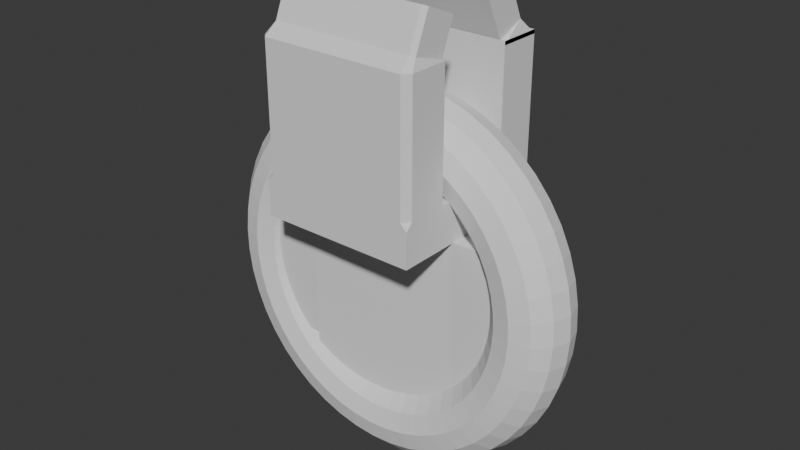 # Source: blend.blend  (saved by Blender 4.5.90; exported with 4.5.12 LTS)
import bpy
from mathutils import Matrix  # noqa: F401  (used for matrix-valued properties, if any)

bpy.ops.wm.read_factory_settings(use_empty=True)
scene = bpy.context.scene
scene.name = 'Scene'

# ---- collections
col_collection = bpy.data.collections.new('Collection'); scene.collection.children.link(col_collection)

# ---- world
world_world = bpy.data.worlds.new('World'); scene.world = world_world
world_world.use_nodes = True; world_world.node_tree.nodes.clear()
_N = world_world.node_tree.nodes; _L = world_world.node_tree.links
n0 = _N.new('ShaderNodeOutputWorld'); n0.name = 'World Output'; n0.location = (200, 100)
n1 = _N.new('ShaderNodeBackground'); n1.name = 'Background'; n1.location = (-200, 100)
n1.inputs[0].default_value = (0.05088, 0.05088, 0.05088, 1.0)
_L.new(n1.outputs[0], n0.inputs[0])
n0.is_active_output = True
world_world.color = (0.05088, 0.05088, 0.05088)
world_world.sun_shadow_jitter_overblur = 0.0

# ---- meshes
me_001 = bpy.data.meshes.new('Тор.001')
me_001.from_pydata([(1.25, 8.975e-11, 2.475e-09), (1.217, 0.005382, 0.1249), (1.125, 0.009322, 0.2163), (1.0, 0.01076, 0.2498), (0.875, 0.009322, 0.2163), (0.7835, 0.005382, 0.1249), (0.75, 8.975e-11, 2.475e-09), (0.7835, -0.005382, -0.1249), (0.875, -0.009322, -0.2163), (1.0, -0.01076, -0.2498), (1.125, -0.009322, -0.2163), (1.217, -0.005382, -0.1249), (1.239, 0.163, -0.007025), (1.206, 0.164, 0.118), (1.115, 0.156, 0.21), (0.9914, 0.1412, 0.2441), (0.8675, 0.1234, 0.2114), (0.7768, 0.1076, 0.1205), (0.7436, 0.0978, -0.004215), (0.7768, 0.09679, -0.1293), (0.8675, 0.1048, -0.2212), (0.9914, 0.1196, -0.2554), (1.115, 0.1374, -0.2226), (1.206, 0.1533, -0.1317), (1.207, 0.3232, -0.01393), (1.175, 0.3199, 0.1113), (1.087, 0.3002, 0.2038), (0.9659, 0.2693, 0.2386), (0.8452, 0.2356, 0.2066), (0.7568, 0.208, 0.1162), (0.7244, 0.1939, -0.008358), (0.7568, 0.1972, -0.1336), (0.8452, 0.2169, -0.2261), (0.9659, 0.2478, -0.2609), (1.087, 0.2816, -0.2288), (1.175, 0.3092, -0.1384), (1.155, 0.4779, -0.0206), (1.124, 0.4705, 0.1048), (1.039, 0.4394, 0.1978), (0.9239, 0.3931, 0.2333), (0.8084, 0.3439, 0.2019), (0.7239, 0.3049, 0.112), (0.6929, 0.2867, -0.01236), (0.7239, 0.2942, -0.1378), (0.8084, 0.3252, -0.2307), (0.9239, 0.3716, -0.2662), (1.039, 0.4208, -0.2348), (1.124, 0.4597, -0.1449), (1.083, 0.6244, -0.02691), (1.054, 0.6131, 0.09869), (0.9743, 0.5713, 0.1921), (0.866, 0.5103, 0.2282), (0.7578, 0.4464, 0.1975), (0.6785, 0.3968, 0.108), (0.6495, 0.3747, -0.01615), (0.6785, 0.386, -0.1418), (0.7578, 0.4278, -0.2351), (0.866, 0.4888, -0.2713), (0.9743, 0.5527, -0.2405), (1.054, 0.6023, -0.1511), (0.9917, 0.7602, -0.03277), (0.9651, 0.7453, 0.093), (0.8925, 0.6935, 0.1868), (0.7934, 0.619, 0.2236), (0.6942, 0.5415, 0.1934), (0.6216, 0.4819, 0.1043), (0.595, 0.4561, -0.01966), (0.6216, 0.4711, -0.1454), (0.6942, 0.5228, -0.2392), (0.7934, 0.5974, -0.276), (0.8925, 0.6749, -0.2458), (0.9651, 0.7345, -0.1568), (0.8839, 0.8831, -0.03806), (0.8602, 0.8648, 0.08785), (0.7955, 0.8041, 0.1821), (0.7071, 0.7172, 0.2193), (0.6187, 0.6275, 0.1897), (0.554, 0.5589, 0.101), (0.5303, 0.5298, -0.02284), (0.554, 0.5481, -0.1487), (0.6187, 0.6088, -0.2429), (0.7071, 0.6957, -0.2802), (0.7955, 0.7854, -0.2506), (0.8602, 0.854, -0.1619), (0.761, 0.9908, -0.0427), (0.7406, 0.9696, 0.08333), (0.6849, 0.901, 0.1779), (0.6088, 0.8034, 0.2156), (0.5327, 0.7029, 0.1864), (0.477, 0.6264, 0.09812), (0.4566, 0.5945, -0.02562), (0.477, 0.6156, -0.1516), (0.5327, 0.6842, -0.2462), (0.6088, 0.7819, -0.2839), (0.6849, 0.8824, -0.2547), (0.7406, 0.9588, -0.1664), (0.625, 1.082, -0.04661), (0.6083, 1.058, 0.07952), (0.5625, 0.9827, 0.1744), (0.5, 0.876, 0.2125), (0.4375, 0.7664, 0.1837), (0.3917, 0.6833, 0.09567), (0.375, 0.6489, -0.02797), (0.3917, 0.6725, -0.1541), (0.4375, 0.7477, -0.2489), (0.5, 0.8545, -0.2871), (0.5625, 0.9641, -0.2583), (0.6083, 1.047, -0.1702), (0.4784, 1.154, -0.04973), (0.4655, 1.128, 0.07649), (0.4305, 1.048, 0.1716), (0.3827, 0.9338, 0.21), (0.3348, 0.817, 0.1815), (0.2998, 0.7286, 0.09372), (0.287, 0.6923, -0.02984), (0.2998, 0.7178, -0.1561), (0.3348, 0.7983, -0.2511), (0.3827, 0.9123, -0.2895), (0.4305, 1.029, -0.2611), (0.4655, 1.117, -0.1733), (0.3235, 1.206, -0.05199), (0.3149, 1.179, 0.07429), (0.2912, 1.095, 0.1695), (0.2588, 0.9758, 0.2082), (0.2265, 0.8537, 0.1799), (0.2028, 0.7615, 0.0923), (0.1941, 0.7238, -0.03119), (0.2028, 0.7507, -0.1575), (0.2265, 0.8351, -0.2527), (0.2588, 0.9543, -0.2914), (0.2912, 1.076, -0.2631), (0.3149, 1.169, -0.1755), (0.1632, 1.238, -0.05336), (0.1588, 1.21, 0.07295), (0.1468, 1.124, 0.1683), (0.1305, 1.001, 0.2071), (0.1142, 0.876, 0.179), (0.1023, 0.7815, 0.09144), (0.09789, 0.7429, -0.03202), (0.1023, 0.7707, -0.1583), (0.1142, 0.8574, -0.2537), (0.1305, 0.9798, -0.2925), (0.1468, 1.105, -0.2643), (0.1588, 1.2, -0.1768), (9.437e-08, 1.249, -0.05382), (9.184e-08, 1.221, 0.0725), (8.494e-08, 1.133, 0.1679), (7.55e-08, 1.01, 0.2067), (6.606e-08, 0.8835, 0.1786), (5.915e-08, 0.7881, 0.09115), (5.662e-08, 0.7493, -0.03229), (5.915e-08, 0.7774, -0.1586), (6.606e-08, 0.8649, -0.254), (7.55e-08, 0.9883, -0.2928), (8.494e-08, 1.115, -0.2647), (9.184e-08, 1.21, -0.1773), (-0.1632, 1.238, -0.05336), (-0.1588, 1.21, 0.07295), (-0.1468, 1.124, 0.1683), (-0.1305, 1.001, 0.2071), (-0.1142, 0.876, 0.179), (-0.1023, 0.7815, 0.09144), (-0.09789, 0.7429, -0.03202), (-0.1023, 0.7707, -0.1583), (-0.1142, 0.8574, -0.2537), (-0.1305, 0.9798, -0.2925), (-0.1468, 1.105, -0.2643), (-0.1588, 1.2, -0.1768), (-0.3235, 1.206, -0.05199), (-0.3149, 1.179, 0.07429), (-0.2912, 1.095, 0.1695), (-0.2588, 0.9758, 0.2082), (-0.2265, 0.8537, 0.1799), (-0.2028, 0.7615, 0.0923), (-0.1941, 0.7238, -0.03119), (-0.2028, 0.7507, -0.1575), (-0.2265, 0.8351, -0.2527), (-0.2588, 0.9543, -0.2914), (-0.2912, 1.076, -0.2631), (-0.3149, 1.169, -0.1755), (-0.4784, 1.154, -0.04973), (-0.4655, 1.128, 0.07649), (-0.4305, 1.048, 0.1716), (-0.3827, 0.9338, 0.21), (-0.3348, 0.817, 0.1815), (-0.2998, 0.7286, 0.09372), (-0.287, 0.6923, -0.02984), (-0.2998, 0.7178, -0.1561), (-0.3348, 0.7983, -0.2511), (-0.3827, 0.9123, -0.2895), (-0.4305, 1.029, -0.2611), (-0.4655, 1.117, -0.1733), (-0.625, 1.082, -0.04661), (-0.6083, 1.058, 0.07952), (-0.5625, 0.9827, 0.1744), (-0.5, 0.876, 0.2125), (-0.4375, 0.7664, 0.1837), (-0.3917, 0.6833, 0.09567), (-0.375, 0.6489, -0.02797), (-0.3917, 0.6725, -0.1541), (-0.4375, 0.7477, -0.2489), (-0.5, 0.8545, -0.2871), (-0.5625, 0.9641, -0.2583), (-0.6083, 1.047, -0.1702), (-0.761, 0.9908, -0.0427), (-0.7406, 0.9696, 0.08333), (-0.6849, 0.901, 0.1779), (-0.6088, 0.8034, 0.2156), (-0.5327, 0.7029, 0.1864), (-0.477, 0.6264, 0.09812), (-0.4566, 0.5945, -0.02562), (-0.477, 0.6156, -0.1516), (-0.5327, 0.6842, -0.2462), (-0.6088, 0.7819, -0.2839), (-0.6849, 0.8824, -0.2547), (-0.7406, 0.9588, -0.1664), (-0.8839, 0.8831, -0.03806), (-0.8602, 0.8648, 0.08785), (-0.7955, 0.8041, 0.1821), (-0.7071, 0.7172, 0.2193), (-0.6187, 0.6275, 0.1897), (-0.554, 0.5589, 0.101), (-0.5303, 0.5298, -0.02284), (-0.554, 0.5481, -0.1487), (-0.6187, 0.6088, -0.2429), (-0.7071, 0.6957, -0.2802), (-0.7955, 0.7854, -0.2506), (-0.8602, 0.854, -0.1619), (-0.9917, 0.7602, -0.03277), (-0.9651, 0.7453, 0.093), (-0.8925, 0.6935, 0.1868), (-0.7934, 0.619, 0.2236), (-0.6942, 0.5415, 0.1934), (-0.6216, 0.4819, 0.1043), (-0.595, 0.4561, -0.01966), (-0.6216, 0.4711, -0.1454), (-0.6942, 0.5228, -0.2392), (-0.7934, 0.5974, -0.276), (-0.8925, 0.6749, -0.2458), (-0.9651, 0.7345, -0.1568), (-1.083, 0.6244, -0.02691), (-1.054, 0.6131, 0.09869), (-0.9743, 0.5713, 0.1921), (-0.866, 0.5103, 0.2282), (-0.7578, 0.4464, 0.1975), (-0.6785, 0.3968, 0.108), (-0.6495, 0.3747, -0.01615), (-0.6785, 0.386, -0.1418), (-0.7578, 0.4278, -0.2351), (-0.866, 0.4888, -0.2713), (-0.9743, 0.5527, -0.2405), (-1.054, 0.6023, -0.1511), (-1.155, 0.4779, -0.0206), (-1.124, 0.4705, 0.1048), (-1.039, 0.4394, 0.1978), (-0.9239, 0.3931, 0.2333), (-0.8084, 0.3439, 0.2019), (-0.7239, 0.3049, 0.112), (-0.6929, 0.2867, -0.01236), (-0.7239, 0.2942, -0.1378), (-0.8084, 0.3252, -0.2307), (-0.9239, 0.3716, -0.2662), (-1.039, 0.4208, -0.2348), (-1.124, 0.4597, -0.1449), (-1.207, 0.3232, -0.01393), (-1.175, 0.3199, 0.1113), (-1.087, 0.3002, 0.2038), (-0.9659, 0.2693, 0.2386), (-0.8452, 0.2356, 0.2066), (-0.7568, 0.208, 0.1162), (-0.7244, 0.1939, -0.008358), (-0.7568, 0.1972, -0.1336), (-0.8452, 0.2169, -0.2261), (-0.9659, 0.2478, -0.2609), (-1.087, 0.2816, -0.2288), (-1.175, 0.3092, -0.1384), (-1.239, 0.163, -0.007025), (-1.206, 0.164, 0.118), (-1.115, 0.156, 0.21), (-0.9914, 0.1412, 0.2441), (-0.8675, 0.1234, 0.2114), (-0.7768, 0.1076, 0.1205), (-0.7436, 0.0978, -0.004215), (-0.7768, 0.09679, -0.1293), (-0.8675, 0.1048, -0.2212), (-0.9914, 0.1196, -0.2554), (-1.115, 0.1374, -0.2226), (-1.206, 0.1533, -0.1317), (-1.25, 1.093e-07, -2.231e-09), (-1.217, 0.005382, 0.1249), (-1.125, 0.009323, 0.2163), (-1.0, 0.01076, 0.2498), (-0.875, 0.009323, 0.2163), (-0.7835, 0.005382, 0.1249), (-0.75, 6.56e-08, -3.485e-10), (-0.7835, -0.005382, -0.1249), (-0.875, -0.009322, -0.2163), (-1.0, -0.01076, -0.2498), (-1.125, -0.009322, -0.2163), (-1.217, -0.005382, -0.1249), (-1.239, -0.163, 0.007025), (-1.206, -0.1533, 0.1317), (-1.115, -0.1374, 0.2226), (-0.9914, -0.1196, 0.2554), (-0.8675, -0.1048, 0.2212), (-0.7768, -0.09679, 0.1293), (-0.7436, -0.0978, 0.004215), (-0.7768, -0.1076, -0.1205), (-0.8675, -0.1234, -0.2114), (-0.9914, -0.1412, -0.2441), (-1.115, -0.156, -0.21), (-1.206, -0.164, -0.118), (-1.207, -0.3232, 0.01393), (-1.175, -0.3092, 0.1384), (-1.087, -0.2816, 0.2288), (-0.9659, -0.2478, 0.2609), (-0.8452, -0.2169, 0.2261), (-0.7568, -0.1972, 0.1336), (-0.7244, -0.1939, 0.008358), (-0.7568, -0.208, -0.1162), (-0.8452, -0.2356, -0.2066), (-0.9659, -0.2693, -0.2386), (-1.087, -0.3002, -0.2038), (-1.175, -0.3199, -0.1113), (-1.155, -0.4779, 0.0206), (-1.124, -0.4597, 0.1449), (-1.039, -0.4208, 0.2348), (-0.9239, -0.3716, 0.2662), (-0.8084, -0.3252, 0.2307), (-0.7239, -0.2942, 0.1378), (-0.6929, -0.2867, 0.01236), (-0.7239, -0.3049, -0.112), (-0.8084, -0.3439, -0.2019), (-0.9239, -0.3931, -0.2333), (-1.039, -0.4394, -0.1978), (-1.124, -0.4705, -0.1048), (-1.083, -0.6244, 0.02691), (-1.054, -0.6023, 0.1511), (-0.9743, -0.5527, 0.2405), (-0.866, -0.4888, 0.2713), (-0.7578, -0.4278, 0.2351), (-0.6785, -0.386, 0.1418), (-0.6495, -0.3747, 0.01615), (-0.6785, -0.3968, -0.108), (-0.7578, -0.4464, -0.1975), (-0.866, -0.5103, -0.2282), (-0.9743, -0.5713, -0.1921), (-1.054, -0.6131, -0.09869), (-0.9917, -0.7602, 0.03277), (-0.9651, -0.7345, 0.1568), (-0.8925, -0.6749, 0.2458), (-0.7934, -0.5974, 0.276), (-0.6942, -0.5228, 0.2392), (-0.6216, -0.4711, 0.1454), (-0.595, -0.4561, 0.01966), (-0.6216, -0.4819, -0.1043), (-0.6942, -0.5415, -0.1934), (-0.7934, -0.619, -0.2236), (-0.8925, -0.6935, -0.1868), (-0.9651, -0.7453, -0.093), (-0.8839, -0.8831, 0.03806), (-0.8602, -0.854, 0.1619), (-0.7955, -0.7854, 0.2506), (-0.7071, -0.6957, 0.2802), (-0.6187, -0.6088, 0.2429), (-0.554, -0.5481, 0.1487), (-0.5303, -0.5298, 0.02284), (-0.554, -0.5589, -0.101), (-0.6187, -0.6275, -0.1897), (-0.7071, -0.7172, -0.2193), (-0.7955, -0.8041, -0.1821), (-0.8602, -0.8648, -0.08785), (-0.761, -0.9908, 0.0427), (-0.7406, -0.9588, 0.1664), (-0.6849, -0.8824, 0.2547), (-0.6088, -0.7819, 0.2839), (-0.5327, -0.6842, 0.2462), (-0.477, -0.6156, 0.1516), (-0.4566, -0.5945, 0.02562), (-0.477, -0.6264, -0.09812), (-0.5327, -0.7029, -0.1864), (-0.6088, -0.8034, -0.2156), (-0.6849, -0.901, -0.1779), (-0.7406, -0.9696, -0.08333), (-0.625, -1.082, 0.04661), (-0.6083, -1.047, 0.1702), (-0.5625, -0.9641, 0.2583), (-0.5, -0.8545, 0.2871), (-0.4375, -0.7477, 0.2489), (-0.3917, -0.6725, 0.1541), (-0.375, -0.6489, 0.02797), (-0.3917, -0.6833, -0.09567), (-0.4375, -0.7664, -0.1837), (-0.5, -0.876, -0.2125), (-0.5625, -0.9827, -0.1744), (-0.6083, -1.058, -0.07952), (-0.4784, -1.154, 0.04973), (-0.4655, -1.117, 0.1733), (-0.4305, -1.029, 0.2611), (-0.3827, -0.9123, 0.2895), (-0.3348, -0.7983, 0.2511), (-0.2998, -0.7178, 0.1561), (-0.287, -0.6923, 0.02984), (-0.2998, -0.7286, -0.09372), (-0.3348, -0.817, -0.1815), (-0.3827, -0.9338, -0.21), (-0.4305, -1.048, -0.1716), (-0.4655, -1.128, -0.07649), (-0.3235, -1.206, 0.05199), (-0.3149, -1.169, 0.1755), (-0.2912, -1.076, 0.2631), (-0.2588, -0.9543, 0.2914), (-0.2265, -0.8351, 0.2527), (-0.2028, -0.7507, 0.1575), (-0.1941, -0.7238, 0.03119), (-0.2028, -0.7615, -0.0923), (-0.2265, -0.8537, -0.1799), (-0.2588, -0.9758, -0.2082), (-0.2912, -1.095, -0.1695), (-0.3149, -1.179, -0.07429), (-0.1632, -1.238, 0.05336), (-0.1588, -1.2, 0.1768), (-0.1468, -1.105, 0.2643), (-0.1305, -0.9798, 0.2925), (-0.1142, -0.8574, 0.2537), (-0.1023, -0.7707, 0.1583), (-0.0979, -0.7429, 0.03202), (-0.1023, -0.7815, -0.09144), (-0.1142, -0.876, -0.179), (-0.1305, -1.001, -0.2071), (-0.1468, -1.124, -0.1683), (-0.1588, -1.21, -0.07295), (9.437e-08, -1.249, 0.05382), (9.184e-08, -1.21, 0.1773), (8.494e-08, -1.115, 0.2647), (7.55e-08, -0.9883, 0.2928), (6.606e-08, -0.8649, 0.254), (5.915e-08, -0.7774, 0.1586), (5.662e-08, -0.7493, 0.03229), (5.915e-08, -0.7881, -0.09115), (6.606e-08, -0.8835, -0.1786), (7.55e-08, -1.01, -0.2067), (8.494e-08, -1.133, -0.1679), (9.184e-08, -1.221, -0.0725), (0.1632, -1.238, 0.05336), (0.1588, -1.2, 0.1768), (0.1468, -1.105, 0.2643), (0.1305, -0.9798, 0.2925), (0.1142, -0.8574, 0.2537), (0.1023, -0.7707, 0.1583), (0.09789, -0.7429, 0.03202), (0.1023, -0.7815, -0.09144), (0.1142, -0.876, -0.179), (0.1305, -1.001, -0.2071), (0.1468, -1.124, -0.1683), (0.1588, -1.21, -0.07295), (0.3235, -1.206, 0.05199), (0.3149, -1.169, 0.1755), (0.2912, -1.076, 0.2631), (0.2588, -0.9543, 0.2914), (0.2265, -0.8351, 0.2527), (0.2028, -0.7507, 0.1575), (0.1941, -0.7238, 0.03119), (0.2028, -0.7615, -0.0923), (0.2265, -0.8537, -0.1799), (0.2588, -0.9758, -0.2082), (0.2912, -1.095, -0.1695), (0.3149, -1.179, -0.07429), (0.4784, -1.154, 0.04973), (0.4655, -1.117, 0.1733), (0.4305, -1.029, 0.2611), (0.3827, -0.9123, 0.2895), (0.3348, -0.7983, 0.2511), (0.2998, -0.7178, 0.1561), (0.287, -0.6923, 0.02984), (0.2998, -0.7286, -0.09372), (0.3348, -0.817, -0.1815), (0.3827, -0.9338, -0.21), (0.4305, -1.048, -0.1716), (0.4655, -1.128, -0.07649), (0.625, -1.082, 0.04661), (0.6083, -1.047, 0.1702), (0.5625, -0.9641, 0.2583), (0.5, -0.8545, 0.2871), (0.4375, -0.7477, 0.2489), (0.3917, -0.6725, 0.1541), (0.375, -0.6489, 0.02797), (0.3917, -0.6833, -0.09567), (0.4375, -0.7664, -0.1837), (0.5, -0.876, -0.2125), (0.5625, -0.9827, -0.1744), (0.6083, -1.058, -0.07952), (0.761, -0.9908, 0.0427), (0.7406, -0.9588, 0.1664), (0.6849, -0.8824, 0.2547), (0.6088, -0.7819, 0.2839), (0.5327, -0.6842, 0.2462), (0.477, -0.6156, 0.1516), (0.4566, -0.5945, 0.02562), (0.477, -0.6264, -0.09812), (0.5327, -0.7029, -0.1864), (0.6088, -0.8034, -0.2156), (0.6849, -0.901, -0.1779), (0.7406, -0.9696, -0.08333), (0.8839, -0.8831, 0.03806), (0.8602, -0.854, 0.1619), (0.7955, -0.7854, 0.2506), (0.7071, -0.6957, 0.2802), (0.6187, -0.6088, 0.2429), (0.554, -0.5481, 0.1487), (0.5303, -0.5298, 0.02284), (0.554, -0.5589, -0.101), (0.6187, -0.6275, -0.1897), (0.7071, -0.7172, -0.2193), (0.7955, -0.8041, -0.1821), (0.8602, -0.8648, -0.08785), (0.9917, -0.7602, 0.03277), (0.9651, -0.7345, 0.1568), (0.8925, -0.6749, 0.2458), (0.7934, -0.5974, 0.276), (0.6942, -0.5228, 0.2392), (0.6216, -0.4711, 0.1454), (0.595, -0.4561, 0.01966), (0.6216, -0.4819, -0.1043), (0.6942, -0.5415, -0.1934), (0.7934, -0.619, -0.2236), (0.8925, -0.6935, -0.1868), (0.9651, -0.7453, -0.093), (1.083, -0.6244, 0.02691), (1.054, -0.6023, 0.1511), (0.9743, -0.5527, 0.2405), (0.866, -0.4888, 0.2713), (0.7578, -0.4278, 0.2351), (0.6785, -0.386, 0.1418), (0.6495, -0.3747, 0.01615), (0.6785, -0.3968, -0.108), (0.7578, -0.4464, -0.1975), (0.866, -0.5103, -0.2282), (0.9743, -0.5713, -0.1921), (1.054, -0.6131, -0.09869), (1.155, -0.4779, 0.0206), (1.124, -0.4597, 0.1449), (1.039, -0.4208, 0.2348), (0.9239, -0.3716, 0.2662), (0.8084, -0.3252, 0.2307), (0.7239, -0.2942, 0.1378), (0.6929, -0.2867, 0.01236), (0.7239, -0.3049, -0.112), (0.8084, -0.3439, -0.2019), (0.9239, -0.3931, -0.2333), (1.039, -0.4394, -0.1978), (1.124, -0.4705, -0.1048), (1.207, -0.3232, 0.01393), (1.175, -0.3092, 0.1384), (1.087, -0.2816, 0.2288), (0.9659, -0.2478, 0.2609), (0.8452, -0.2169, 0.2261), (0.7568, -0.1972, 0.1336), (0.7244, -0.1939, 0.008358), (0.7568, -0.208, -0.1162), (0.8452, -0.2356, -0.2066), (0.9659, -0.2693, -0.2386), (1.087, -0.3002, -0.2038), (1.175, -0.3199, -0.1113), (1.239, -0.163, 0.007025), (1.206, -0.1533, 0.1317), (1.115, -0.1374, 0.2226), (0.9914, -0.1196, 0.2554), (0.8675, -0.1048, 0.2212), (0.7768, -0.09679, 0.1293), (0.7436, -0.0978, 0.004215), (0.7768, -0.1076, -0.1205), (0.8675, -0.1234, -0.2114), (0.9914, -0.1412, -0.2441), (1.115, -0.156, -0.21), (1.206, -0.164, -0.118), (-0.5238, 0.438, 0.5553), (-0.5238, 0.4317, -0.5861), (-0.5238, 0.7063, -0.5876), (0.5238, 0.438, 0.5553), (0.5238, 0.4317, -0.5861), (0.5238, 0.7063, -0.5876), (0.5238, 0.7079, -0.2971), (-0.5238, 0.7078, -0.304), (0.5238, 0.7108, 0.2434), (-0.5238, 0.7108, 0.2345), (-0.5238, 1.516, -0.3084), (-0.5238, 1.514, -0.5921), (0.5238, 1.514, -0.5921), (0.5238, 1.516, -0.3015), (0.5238, 0.4338, -0.2078), (-0.5238, 0.434, -0.1711), (0.5238, 0.4357, 0.1376), (-0.5238, 0.4359, 0.1871), (-0.4882, 0.7125, 0.5538), (-0.5238, 0.7123, 0.5182), (-0.5238, 0.677, 0.554), (0.5238, 0.7123, 0.5096), (0.4796, 0.7125, 0.5538), (0.5238, 0.6683, 0.554), (0.4945, 1.524, 0.2374), (0.5238, 1.546, 0.2388), (-0.4945, 1.52, 0.2297), (-0.5238, 1.546, 0.23), (-0.4945, 1.615, 0.4525), (-0.5238, 1.547, 0.5136), (-0.4761, 1.622, 0.4695), (-0.4882, 1.547, 0.5492), (0.4674, 1.622, 0.4695), (0.4796, 1.547, 0.5492), (0.4945, 1.611, 0.4446), (0.5238, 1.547, 0.505), (-0.5238, 1.49, -0.3083), (-0.4832, 1.503, -0.3208), (-0.4832, 1.588, -0.505), (-0.5238, 1.488, -0.5919), (0.4832, 1.588, -0.505), (0.5238, 1.488, -0.5919), (0.4832, 1.5, -0.315), (0.5238, 1.49, -0.3014), (0.5238, -0.5595, 0.1431), (0.5238, -0.5614, -0.2023), (-0.5238, -0.5592, 0.1926), (-0.5238, -0.5612, -0.1656), (-0.5238, -0.821, 0.194), (0.5238, -0.8212, 0.1446), (0.5238, -0.8231, -0.2009), (-0.5238, -0.8229, -0.1642), (-0.8917, 0.434, -0.1711), (-0.8917, 0.4359, 0.1871), (-0.8917, -0.5612, -0.1656), (-0.8917, -0.5592, 0.1926), (1.03, 0.4357, 0.1376), (1.03, 0.4338, -0.2078), (1.03, -0.5595, 0.1431), (1.03, -0.5614, -0.2023), (0.7372, -0.5595, 0.1431), (0.7372, -0.5614, -0.2023), (0.7372, -0.8212, 0.1446), (0.7372, -0.8231, -0.2009), (-0.4945, 1.761, 0.1277), (0.4945, 1.765, 0.1354), (-0.4761, 1.863, 0.3675), (-0.4945, 1.856, 0.3506), (0.4945, 1.852, 0.3426), (0.4674, 1.863, 0.3675), (-0.4832, 1.795, -0.1863), (-0.4832, 1.88, -0.3705), (0.4832, 1.88, -0.3705), (0.4832, 1.792, -0.1805)], [], [(0, 12, 13, 1), (1, 13, 14, 2), (2, 14, 15, 3), (3, 15, 16, 4), (4, 16, 17, 5), (5, 17, 18, 6), (6, 18, 19, 7), (7, 19, 20, 8), (8, 20, 21, 9), (9, 21, 22, 10), (10, 22, 23, 11), (11, 23, 12, 0), (12, 24, 25, 13), (13, 25, 26, 14), (14, 26, 27, 15), (15, 27, 28, 16), (16, 28, 29, 17), (17, 29, 30, 18), (18, 30, 31, 19), (19, 31, 32, 20), (20, 32, 33, 21), (21, 33, 34, 22), (22, 34, 35, 23), (23, 35, 24, 12), (24, 36, 37, 25), (25, 37, 38, 26), (26, 38, 39, 27), (27, 39, 40, 28), (28, 40, 41, 29), (29, 41, 42, 30), (30, 42, 43, 31), (31, 43, 44, 32), (32, 44, 45, 33), (33, 45, 46, 34), (34, 46, 47, 35), (35, 47, 36, 24), (36, 48, 49, 37), (37, 49, 50, 38), (38, 50, 51, 39), (39, 51, 52, 40), (40, 52, 53, 41), (41, 53, 54, 42), (42, 54, 55, 43), (43, 55, 56, 44), (44, 56, 57, 45), (45, 57, 58, 46), (46, 58, 59, 47), (47, 59, 48, 36), (48, 60, 61, 49), (49, 61, 62, 50), (50, 62, 63, 51), (51, 63, 64, 52), (52, 64, 65, 53), (53, 65, 66, 54), (54, 66, 67, 55), (55, 67, 68, 56), (56, 68, 69, 57), (57, 69, 70, 58), (58, 70, 71, 59), (59, 71, 60, 48), (60, 72, 73, 61), (61, 73, 74, 62), (62, 74, 75, 63), (63, 75, 76, 64), (64, 76, 77, 65), (65, 77, 78, 66), (66, 78, 79, 67), (67, 79, 80, 68), (68, 80, 81, 69), (69, 81, 82, 70), (70, 82, 83, 71), (71, 83, 72, 60), (72, 84, 85, 73), (73, 85, 86, 74), (74, 86, 87, 75), (75, 87, 88, 76), (76, 88, 89, 77), (77, 89, 90, 78), (78, 90, 91, 79), (79, 91, 92, 80), (80, 92, 93, 81), (81, 93, 94, 82), (82, 94, 95, 83), (83, 95, 84, 72), (84, 96, 97, 85), (85, 97, 98, 86), (86, 98, 99, 87), (87, 99, 100, 88), (88, 100, 101, 89), (89, 101, 102, 90), (90, 102, 103, 91), (91, 103, 104, 92), (92, 104, 105, 93), (93, 105, 106, 94), (94, 106, 107, 95), (95, 107, 96, 84), (96, 108, 109, 97), (97, 109, 110, 98), (98, 110, 111, 99), (99, 111, 112, 100), (100, 112, 113, 101), (101, 113, 114, 102), (102, 114, 115, 103), (103, 115, 116, 104), (104, 116, 117, 105), (105, 117, 118, 106), (106, 118, 119, 107), (107, 119, 108, 96), (108, 120, 121, 109), (109, 121, 122, 110), (110, 122, 123, 111), (111, 123, 124, 112), (112, 124, 125, 113), (113, 125, 126, 114), (114, 126, 127, 115), (115, 127, 128, 116), (116, 128, 129, 117), (117, 129, 130, 118), (118, 130, 131, 119), (119, 131, 120, 108), (120, 132, 133, 121), (121, 133, 134, 122), (122, 134, 135, 123), (123, 135, 136, 124), (124, 136, 137, 125), (125, 137, 138, 126), (126, 138, 139, 127), (127, 139, 140, 128), (128, 140, 141, 129), (129, 141, 142, 130), (130, 142, 143, 131), (131, 143, 132, 120), (132, 144, 145, 133), (133, 145, 146, 134), (134, 146, 147, 135), (135, 147, 148, 136), (136, 148, 149, 137), (137, 149, 150, 138), (138, 150, 151, 139), (139, 151, 152, 140), (140, 152, 153, 141), (141, 153, 154, 142), (142, 154, 155, 143), (143, 155, 144, 132), (144, 156, 157, 145), (145, 157, 158, 146), (146, 158, 159, 147), (147, 159, 160, 148), (148, 160, 161, 149), (149, 161, 162, 150), (150, 162, 163, 151), (151, 163, 164, 152), (152, 164, 165, 153), (153, 165, 166, 154), (154, 166, 167, 155), (155, 167, 156, 144), (156, 168, 169, 157), (157, 169, 170, 158), (158, 170, 171, 159), (159, 171, 172, 160), (160, 172, 173, 161), (161, 173, 174, 162), (162, 174, 175, 163), (163, 175, 176, 164), (164, 176, 177, 165), (165, 177, 178, 166), (166, 178, 179, 167), (167, 179, 168, 156), (168, 180, 181, 169), (169, 181, 182, 170), (170, 182, 183, 171), (171, 183, 184, 172), (172, 184, 185, 173), (173, 185, 186, 174), (174, 186, 187, 175), (175, 187, 188, 176), (176, 188, 189, 177), (177, 189, 190, 178), (178, 190, 191, 179), (179, 191, 180, 168), (180, 192, 193, 181), (181, 193, 194, 182), (182, 194, 195, 183), (183, 195, 196, 184), (184, 196, 197, 185), (185, 197, 198, 186), (186, 198, 199, 187), (187, 199, 200, 188), (188, 200, 201, 189), (189, 201, 202, 190), (190, 202, 203, 191), (191, 203, 192, 180), (192, 204, 205, 193), (193, 205, 206, 194), (194, 206, 207, 195), (195, 207, 208, 196), (196, 208, 209, 197), (197, 209, 210, 198), (198, 210, 211, 199), (199, 211, 212, 200), (200, 212, 213, 201), (201, 213, 214, 202), (202, 214, 215, 203), (203, 215, 204, 192), (204, 216, 217, 205), (205, 217, 218, 206), (206, 218, 219, 207), (207, 219, 220, 208), (208, 220, 221, 209), (209, 221, 222, 210), (210, 222, 223, 211), (211, 223, 224, 212), (212, 224, 225, 213), (213, 225, 226, 214), (214, 226, 227, 215), (215, 227, 216, 204), (216, 228, 229, 217), (217, 229, 230, 218), (218, 230, 231, 219), (219, 231, 232, 220), (220, 232, 233, 221), (221, 233, 234, 222), (222, 234, 235, 223), (223, 235, 236, 224), (224, 236, 237, 225), (225, 237, 238, 226), (226, 238, 239, 227), (227, 239, 228, 216), (228, 240, 241, 229), (229, 241, 242, 230), (230, 242, 243, 231), (231, 243, 244, 232), (232, 244, 245, 233), (233, 245, 246, 234), (234, 246, 247, 235), (235, 247, 248, 236), (236, 248, 249, 237), (237, 249, 250, 238), (238, 250, 251, 239), (239, 251, 240, 228), (240, 252, 253, 241), (241, 253, 254, 242), (242, 254, 255, 243), (243, 255, 256, 244), (244, 256, 257, 245), (245, 257, 258, 246), (246, 258, 259, 247), (247, 259, 260, 248), (248, 260, 261, 249), (249, 261, 262, 250), (250, 262, 263, 251), (251, 263, 252, 240), (252, 264, 265, 253), (253, 265, 266, 254), (254, 266, 267, 255), (255, 267, 268, 256), (256, 268, 269, 257), (257, 269, 270, 258), (258, 270, 271, 259), (259, 271, 272, 260), (260, 272, 273, 261), (261, 273, 274, 262), (262, 274, 275, 263), (263, 275, 264, 252), (264, 276, 277, 265), (265, 277, 278, 266), (266, 278, 279, 267), (267, 279, 280, 268), (268, 280, 281, 269), (269, 281, 282, 270), (270, 282, 283, 271), (271, 283, 284, 272), (272, 284, 285, 273), (273, 285, 286, 274), (274, 286, 287, 275), (275, 287, 276, 264), (276, 288, 289, 277), (277, 289, 290, 278), (278, 290, 291, 279), (279, 291, 292, 280), (280, 292, 293, 281), (281, 293, 294, 282), (282, 294, 295, 283), (283, 295, 296, 284), (284, 296, 297, 285), (285, 297, 298, 286), (286, 298, 299, 287), (287, 299, 288, 276), (288, 300, 301, 289), (289, 301, 302, 290), (290, 302, 303, 291), (291, 303, 304, 292), (292, 304, 305, 293), (293, 305, 306, 294), (294, 306, 307, 295), (295, 307, 308, 296), (296, 308, 309, 297), (297, 309, 310, 298), (298, 310, 311, 299), (299, 311, 300, 288), (300, 312, 313, 301), (301, 313, 314, 302), (302, 314, 315, 303), (303, 315, 316, 304), (304, 316, 317, 305), (305, 317, 318, 306), (306, 318, 319, 307), (307, 319, 320, 308), (308, 320, 321, 309), (309, 321, 322, 310), (310, 322, 323, 311), (311, 323, 312, 300), (312, 324, 325, 313), (313, 325, 326, 314), (314, 326, 327, 315), (315, 327, 328, 316), (316, 328, 329, 317), (317, 329, 330, 318), (318, 330, 331, 319), (319, 331, 332, 320), (320, 332, 333, 321), (321, 333, 334, 322), (322, 334, 335, 323), (323, 335, 324, 312), (324, 336, 337, 325), (325, 337, 338, 326), (326, 338, 339, 327), (327, 339, 340, 328), (328, 340, 341, 329), (329, 341, 342, 330), (330, 342, 343, 331), (331, 343, 344, 332), (332, 344, 345, 333), (333, 345, 346, 334), (334, 346, 347, 335), (335, 347, 336, 324), (336, 348, 349, 337), (337, 349, 350, 338), (338, 350, 351, 339), (339, 351, 352, 340), (340, 352, 353, 341), (341, 353, 354, 342), (342, 354, 355, 343), (343, 355, 356, 344), (344, 356, 357, 345), (345, 357, 358, 346), (346, 358, 359, 347), (347, 359, 348, 336), (348, 360, 361, 349), (349, 361, 362, 350), (350, 362, 363, 351), (351, 363, 364, 352), (352, 364, 365, 353), (353, 365, 366, 354), (354, 366, 367, 355), (355, 367, 368, 356), (356, 368, 369, 357), (357, 369, 370, 358), (358, 370, 371, 359), (359, 371, 360, 348), (360, 372, 373, 361), (361, 373, 374, 362), (362, 374, 375, 363), (363, 375, 376, 364), (364, 376, 377, 365), (365, 377, 378, 366), (366, 378, 379, 367), (367, 379, 380, 368), (368, 380, 381, 369), (369, 381, 382, 370), (370, 382, 383, 371), (371, 383, 372, 360), (372, 384, 385, 373), (373, 385, 386, 374), (374, 386, 387, 375), (375, 387, 388, 376), (376, 388, 389, 377), (377, 389, 390, 378), (378, 390, 391, 379), (379, 391, 392, 380), (380, 392, 393, 381), (381, 393, 394, 382), (382, 394, 395, 383), (383, 395, 384, 372), (384, 396, 397, 385), (385, 397, 398, 386), (386, 398, 399, 387), (387, 399, 400, 388), (388, 400, 401, 389), (389, 401, 402, 390), (390, 402, 403, 391), (391, 403, 404, 392), (392, 404, 405, 393), (393, 405, 406, 394), (394, 406, 407, 395), (395, 407, 396, 384), (396, 408, 409, 397), (397, 409, 410, 398), (398, 410, 411, 399), (399, 411, 412, 400), (400, 412, 413, 401), (401, 413, 414, 402), (402, 414, 415, 403), (403, 415, 416, 404), (404, 416, 417, 405), (405, 417, 418, 406), (406, 418, 419, 407), (407, 419, 408, 396), (408, 420, 421, 409), (409, 421, 422, 410), (410, 422, 423, 411), (411, 423, 424, 412), (412, 424, 425, 413), (413, 425, 426, 414), (414, 426, 427, 415), (415, 427, 428, 416), (416, 428, 429, 417), (417, 429, 430, 418), (418, 430, 431, 419), (419, 431, 420, 408), (420, 432, 433, 421), (421, 433, 434, 422), (422, 434, 435, 423), (423, 435, 436, 424), (424, 436, 437, 425), (425, 437, 438, 426), (426, 438, 439, 427), (427, 439, 440, 428), (428, 440, 441, 429), (429, 441, 442, 430), (430, 442, 443, 431), (431, 443, 432, 420), (432, 444, 445, 433), (433, 445, 446, 434), (434, 446, 447, 435), (435, 447, 448, 436), (436, 448, 449, 437), (437, 449, 450, 438), (438, 450, 451, 439), (439, 451, 452, 440), (440, 452, 453, 441), (441, 453, 454, 442), (442, 454, 455, 443), (443, 455, 444, 432), (444, 456, 457, 445), (445, 457, 458, 446), (446, 458, 459, 447), (447, 459, 460, 448), (448, 460, 461, 449), (449, 461, 462, 450), (450, 462, 463, 451), (451, 463, 464, 452), (452, 464, 465, 453), (453, 465, 466, 454), (454, 466, 467, 455), (455, 467, 456, 444), (456, 468, 469, 457), (457, 469, 470, 458), (458, 470, 471, 459), (459, 471, 472, 460), (460, 472, 473, 461), (461, 473, 474, 462), (462, 474, 475, 463), (463, 475, 476, 464), (464, 476, 477, 465), (465, 477, 478, 466), (466, 478, 479, 467), (467, 479, 468, 456), (468, 480, 481, 469), (469, 481, 482, 470), (470, 482, 483, 471), (471, 483, 484, 472), (472, 484, 485, 473), (473, 485, 486, 474), (474, 486, 487, 475), (475, 487, 488, 476), (476, 488, 489, 477), (477, 489, 490, 478), (478, 490, 491, 479), (479, 491, 480, 468), (480, 492, 493, 481), (481, 493, 494, 482), (482, 494, 495, 483), (483, 495, 496, 484), (484, 496, 497, 485), (485, 497, 498, 486), (486, 498, 499, 487), (487, 499, 500, 488), (488, 500, 501, 489), (489, 501, 502, 490), (490, 502, 503, 491), (491, 503, 492, 480), (492, 504, 505, 493), (493, 505, 506, 494), (494, 506, 507, 495), (495, 507, 508, 496), (496, 508, 509, 497), (497, 509, 510, 498), (498, 510, 511, 499), (499, 511, 512, 500), (500, 512, 513, 501), (501, 513, 514, 502), (502, 514, 515, 503), (503, 515, 504, 492), (504, 516, 517, 505), (505, 517, 518, 506), (506, 518, 519, 507), (507, 519, 520, 508), (508, 520, 521, 509), (509, 521, 522, 510), (510, 522, 523, 511), (511, 523, 524, 512), (512, 524, 525, 513), (513, 525, 526, 514), (514, 526, 527, 515), (515, 527, 516, 504), (516, 528, 529, 517), (517, 529, 530, 518), (518, 530, 531, 519), (519, 531, 532, 520), (520, 532, 533, 521), (521, 533, 534, 522), (522, 534, 535, 523), (523, 535, 536, 524), (524, 536, 537, 525), (525, 537, 538, 526), (526, 538, 539, 527), (527, 539, 528, 516), (528, 540, 541, 529), (529, 541, 542, 530), (530, 542, 543, 531), (531, 543, 544, 532), (532, 544, 545, 533), (533, 545, 546, 534), (534, 546, 547, 535), (535, 547, 548, 536), (536, 548, 549, 537), (537, 549, 550, 538), (538, 550, 551, 539), (539, 551, 540, 528), (540, 552, 553, 541), (541, 553, 554, 542), (542, 554, 555, 543), (543, 555, 556, 544), (544, 556, 557, 545), (545, 557, 558, 546), (546, 558, 559, 547), (547, 559, 560, 548), (548, 560, 561, 549), (549, 561, 562, 550), (550, 562, 563, 551), (551, 563, 552, 540), (552, 564, 565, 553), (553, 565, 566, 554), (554, 566, 567, 555), (555, 567, 568, 556), (556, 568, 569, 557), (557, 569, 570, 558), (558, 570, 571, 559), (559, 571, 572, 560), (560, 572, 573, 561), (561, 573, 574, 562), (562, 574, 575, 563), (563, 575, 564, 552), (564, 0, 1, 565), (565, 1, 2, 566), (566, 2, 3, 567), (567, 3, 4, 568), (568, 4, 5, 569), (569, 5, 6, 570), (570, 6, 7, 571), (571, 7, 8, 572), (572, 8, 9, 573), (573, 9, 10, 574), (574, 10, 11, 575), (575, 11, 0, 564), (577, 578, 581, 580), (577, 580, 590, 591), (578, 583, 586, 587), (582, 583, 585, 584), (593, 591, 628, 629), (581, 578, 587, 588), (583, 582, 589, 586), (582, 581, 588, 589), (623, 621, 626, 627), (592, 593, 622, 620), (591, 590, 621, 623), (593, 592, 579, 576), (594, 595, 596), (576, 596, 595, 585, 583, 578, 577, 591, 593), (597, 598, 599), (580, 581, 582, 584, 597, 599, 579, 592, 590), (579, 599, 598, 594, 596, 576), (601, 603, 602, 600), (606, 604, 605, 607), (604, 602, 603, 605), (610, 608, 609, 611), (600, 610, 611, 601), (608, 606, 607, 609), (608, 610, 644, 645), (584, 585, 603, 601), (597, 584, 601, 611), (585, 595, 605, 603), (605, 595, 594, 607), (594, 598, 609, 607), (597, 611, 609, 598), (613, 614, 615, 612), (614, 616, 617, 615), (616, 618, 619, 617), (612, 619, 618, 613), (613, 618, 649, 646), (586, 589, 619, 612), (587, 586, 612, 615), (588, 587, 615, 617), (589, 588, 617, 619), (621, 590, 633, 635), (627, 626, 625, 624), (620, 622, 624, 625), (622, 623, 627, 624), (620, 625, 638, 636), (629, 628, 630, 631), (591, 623, 630, 628), (622, 593, 629, 631), (623, 622, 631, 630), (633, 632, 634, 635), (592, 620, 634, 632), (620, 621, 635, 634), (590, 592, 632, 633), (637, 636, 638, 639), (625, 626, 639, 638), (621, 620, 636, 637), (626, 621, 637, 639), (641, 640, 643, 642, 645, 644), (606, 608, 645, 642), (604, 606, 642, 643), (610, 600, 641, 644), (600, 602, 640, 641), (602, 604, 643, 640), (648, 647, 646, 649), (618, 616, 648, 649), (614, 613, 646, 647), (616, 614, 647, 648)])
_uv = me_001.uv_layers.new(name='UVMap')
_uv.uv.foreach_set('vector', [0.5, 0.5, 0.5208, 0.5, 0.5208, 0.5833, 0.5, 0.5833, 0.5, 0.5833, 0.5208, 0.5833, 0.5208, 0.6667, 0.5, 0.6667, 0.5, 0.6667, 0.5208, 0.6667, 0.5208, 0.75, 0.5, 0.75, 0.5, 0.75, 0.5208, 0.75, 0.5208, 0.8333, 0.5, 0.8333, 0.5, 0.8333, 0.5208, 0.8333, 0.5208, 0.9167, 0.5, 0.9167, 0.5, 0.9167, 0.5208, 0.9167, 0.5208, 1.0, 0.5, 1.0, 0.5, 2.22e-16, 0.5208, 2.22e-16, 0.5208, 0.08333, 0.5, 0.08333, 0.5, 0.08333, 0.5208, 0.08333, 0.5208, 0.1667, 0.5, 0.1667, 0.5, 0.1667, 0.5208, 0.1667, 0.5208, 0.25, 0.5, 0.25, 0.5, 0.25, 0.5208, 0.25, 0.5208, 0.3333, 0.5, 0.3333, 0.5, 0.3333, 0.5208, 0.3333, 0.5208, 0.4167, 0.5, 0.4167, 0.5, 0.4167, 0.5208, 0.4167, 0.5208, 0.5, 0.5, 0.5, 0.5208, 0.5, 0.5417, 0.5, 0.5417, 0.5833, 0.5208, 0.5833, 0.5208, 0.5833, 0.5417, 0.5833, 0.5417, 0.6667, 0.5208, 0.6667, 0.5208, 0.6667, 0.5417, 0.6667, 0.5417, 0.75, 0.5208, 0.75, 0.5208, 0.75, 0.5417, 0.75, 0.5417, 0.8333, 0.5208, 0.8333, 0.5208, 0.8333, 0.5417, 0.8333, 0.5417, 0.9167, 0.5208, 0.9167, 0.5208, 0.9167, 0.5417, 0.9167, 0.5417, 1.0, 0.5208, 1.0, 0.5208, 2.22e-16, 0.5417, 2.22e-16, 0.5417, 0.08333, 0.5208, 0.08333, 0.5208, 0.08333, 0.5417, 0.08333, 0.5417, 0.1667, 0.5208, 0.1667, 0.5208, 0.1667, 0.5417, 0.1667, 0.5417, 0.25, 0.5208, 0.25, 0.5208, 0.25, 0.5417, 0.25, 0.5417, 0.3333, 0.5208, 0.3333, 0.5208, 0.3333, 0.5417, 0.3333, 0.5417, 0.4167, 0.5208, 0.4167, 0.5208, 0.4167, 0.5417, 0.4167, 0.5417, 0.5, 0.5208, 0.5, 0.5417, 0.5, 0.5625, 0.5, 0.5625, 0.5833, 0.5417, 0.5833, 0.5417, 0.5833, 0.5625, 0.5833, 0.5625, 0.6667, 0.5417, 0.6667, 0.5417, 0.6667, 0.5625, 0.6667, 0.5625, 0.75, 0.5417, 0.75, 0.5417, 0.75, 0.5625, 0.75, 0.5625, 0.8333, 0.5417, 0.8333, 0.5417, 0.8333, 0.5625, 0.8333, 0.5625, 0.9167, 0.5417, 0.9167, 0.5417, 0.9167, 0.5625, 0.9167, 0.5625, 1.0, 0.5417, 1.0, 0.5417, 2.22e-16, 0.5625, 2.22e-16, 0.5625, 0.08333, 0.5417, 0.08333, 0.5417, 0.08333, 0.5625, 0.08333, 0.5625, 0.1667, 0.5417, 0.1667, 0.5417, 0.1667, 0.5625, 0.1667, 0.5625, 0.25, 0.5417, 0.25, 0.5417, 0.25, 0.5625, 0.25, 0.5625, 0.3333, 0.5417, 0.3333, 0.5417, 0.3333, 0.5625, 0.3333, 0.5625, 0.4167, 0.5417, 0.4167, 0.5417, 0.4167, 0.5625, 0.4167, 0.5625, 0.5, 0.5417, 0.5, 0.5625, 0.5, 0.5833, 0.5, 0.5833, 0.5833, 0.5625, 0.5833, 0.5625, 0.5833, 0.5833, 0.5833, 0.5833, 0.6667, 0.5625, 0.6667, 0.5625, 0.6667, 0.5833, 0.6667, 0.5833, 0.75, 0.5625, 0.75, 0.5625, 0.75, 0.5833, 0.75, 0.5833, 0.8333, 0.5625, 0.8333, 0.5625, 0.8333, 0.5833, 0.8333, 0.5833, 0.9167, 0.5625, 0.9167, 0.5625, 0.9167, 0.5833, 0.9167, 0.5833, 1.0, 0.5625, 1.0, 0.5625, 2.22e-16, 0.5833, 2.22e-16, 0.5833, 0.08333, 0.5625, 0.08333, 0.5625, 0.08333, 0.5833, 0.08333, 0.5833, 0.1667, 0.5625, 0.1667, 0.5625, 0.1667, 0.5833, 0.1667, 0.5833, 0.25, 0.5625, 0.25, 0.5625, 0.25, 0.5833, 0.25, 0.5833, 0.3333, 0.5625, 0.3333, 0.5625, 0.3333, 0.5833, 0.3333, 0.5833, 0.4167, 0.5625, 0.4167, 0.5625, 0.4167, 0.5833, 0.4167, 0.5833, 0.5, 0.5625, 0.5, 0.5833, 0.5, 0.6042, 0.5, 0.6042, 0.5833, 0.5833, 0.5833, 0.5833, 0.5833, 0.6042, 0.5833, 0.6042, 0.6667, 0.5833, 0.6667, 0.5833, 0.6667, 0.6042, 0.6667, 0.6042, 0.75, 0.5833, 0.75, 0.5833, 0.75, 0.6042, 0.75, 0.6042, 0.8333, 0.5833, 0.8333, 0.5833, 0.8333, 0.6042, 0.8333, 0.6042, 0.9167, 0.5833, 0.9167, 0.5833, 0.9167, 0.6042, 0.9167, 0.6042, 1.0, 0.5833, 1.0, 0.5833, 2.22e-16, 0.6042, 2.22e-16, 0.6042, 0.08333, 0.5833, 0.08333, 0.5833, 0.08333, 0.6042, 0.08333, 0.6042, 0.1667, 0.5833, 0.1667, 0.5833, 0.1667, 0.6042, 0.1667, 0.6042, 0.25, 0.5833, 0.25, 0.5833, 0.25, 0.6042, 0.25, 0.6042, 0.3333, 0.5833, 0.3333, 0.5833, 0.3333, 0.6042, 0.3333, 0.6042, 0.4167, 0.5833, 0.4167, 0.5833, 0.4167, 0.6042, 0.4167, 0.6042, 0.5, 0.5833, 0.5, 0.6042, 0.5, 0.625, 0.5, 0.625, 0.5833, 0.6042, 0.5833, 0.6042, 0.5833, 0.625, 0.5833, 0.625, 0.6667, 0.6042, 0.6667, 0.6042, 0.6667, 0.625, 0.6667, 0.625, 0.75, 0.6042, 0.75, 0.6042, 0.75, 0.625, 0.75, 0.625, 0.8333, 0.6042, 0.8333, 0.6042, 0.8333, 0.625, 0.8333, 0.625, 0.9167, 0.6042, 0.9167, 0.6042, 0.9167, 0.625, 0.9167, 0.625, 1.0, 0.6042, 1.0, 0.6042, 2.22e-16, 0.625, 2.22e-16, 0.625, 0.08333, 0.6042, 0.08333, 0.6042, 0.08333, 0.625, 0.08333, 0.625, 0.1667, 0.6042, 0.1667, 0.6042, 0.1667, 0.625, 0.1667, 0.625, 0.25, 0.6042, 0.25, 0.6042, 0.25, 0.625, 0.25, 0.625, 0.3333, 0.6042, 0.3333, 0.6042, 0.3333, 0.625, 0.3333, 0.625, 0.4167, 0.6042, 0.4167, 0.6042, 0.4167, 0.625, 0.4167, 0.625, 0.5, 0.6042, 0.5, 0.625, 0.5, 0.6458, 0.5, 0.6458, 0.5833, 0.625, 0.5833, 0.625, 0.5833, 0.6458, 0.5833, 0.6458, 0.6667, 0.625, 0.6667, 0.625, 0.6667, 0.6458, 0.6667, 0.6458, 0.75, 0.625, 0.75, 0.625, 0.75, 0.6458, 0.75, 0.6458, 0.8333, 0.625, 0.8333, 0.625, 0.8333, 0.6458, 0.8333, 0.6458, 0.9167, 0.625, 0.9167, 0.625, 0.9167, 0.6458, 0.9167, 0.6458, 1.0, 0.625, 1.0, 0.625, 2.22e-16, 0.6458, 2.22e-16, 0.6458, 0.08333, 0.625, 0.08333, 0.625, 0.08333, 0.6458, 0.08333, 0.6458, 0.1667, 0.625, 0.1667, 0.625, 0.1667, 0.6458, 0.1667, 0.6458, 0.25, 0.625, 0.25, 0.625, 0.25, 0.6458, 0.25, 0.6458, 0.3333, 0.625, 0.3333, 0.625, 0.3333, 0.6458, 0.3333, 0.6458, 0.4167, 0.625, 0.4167, 0.625, 0.4167, 0.6458, 0.4167, 0.6458, 0.5, 0.625, 0.5, 0.6458, 0.5, 0.6667, 0.5, 0.6667, 0.5833, 0.6458, 0.5833, 0.6458, 0.5833, 0.6667, 0.5833, 0.6667, 0.6667, 0.6458, 0.6667, 0.6458, 0.6667, 0.6667, 0.6667, 0.6667, 0.75, 0.6458, 0.75, 0.6458, 0.75, 0.6667, 0.75, 0.6667, 0.8333, 0.6458, 0.8333, 0.6458, 0.8333, 0.6667, 0.8333, 0.6667, 0.9167, 0.6458, 0.9167, 0.6458, 0.9167, 0.6667, 0.9167, 0.6667, 1.0, 0.6458, 1.0, 0.6458, 2.22e-16, 0.6667, 2.22e-16, 0.6667, 0.08333, 0.6458, 0.08333, 0.6458, 0.08333, 0.6667, 0.08333, 0.6667, 0.1667, 0.6458, 0.1667, 0.6458, 0.1667, 0.6667, 0.1667, 0.6667, 0.25, 0.6458, 0.25, 0.6458, 0.25, 0.6667, 0.25, 0.6667, 0.3333, 0.6458, 0.3333, 0.6458, 0.3333, 0.6667, 0.3333, 0.6667, 0.4167, 0.6458, 0.4167, 0.6458, 0.4167, 0.6667, 0.4167, 0.6667, 0.5, 0.6458, 0.5, 0.6667, 0.5, 0.6875, 0.5, 0.6875, 0.5833, 0.6667, 0.5833, 0.6667, 0.5833, 0.6875, 0.5833, 0.6875, 0.6667, 0.6667, 0.6667, 0.6667, 0.6667, 0.6875, 0.6667, 0.6875, 0.75, 0.6667, 0.75, 0.6667, 0.75, 0.6875, 0.75, 0.6875, 0.8333, 0.6667, 0.8333, 0.6667, 0.8333, 0.6875, 0.8333, 0.6875, 0.9167, 0.6667, 0.9167, 0.6667, 0.9167, 0.6875, 0.9167, 0.6875, 1.0, 0.6667, 1.0, 0.6667, 2.22e-16, 0.6875, 2.22e-16, 0.6875, 0.08333, 0.6667, 0.08333, 0.6667, 0.08333, 0.6875, 0.08333, 0.6875, 0.1667, 0.6667, 0.1667, 0.6667, 0.1667, 0.6875, 0.1667, 0.6875, 0.25, 0.6667, 0.25, 0.6667, 0.25, 0.6875, 0.25, 0.6875, 0.3333, 0.6667, 0.3333, 0.6667, 0.3333, 0.6875, 0.3333, 0.6875, 0.4167, 0.6667, 0.4167, 0.6667, 0.4167, 0.6875, 0.4167, 0.6875, 0.5, 0.6667, 0.5, 0.6875, 0.5, 0.7083, 0.5, 0.7083, 0.5833, 0.6875, 0.5833, 0.6875, 0.5833, 0.7083, 0.5833, 0.7083, 0.6667, 0.6875, 0.6667, 0.6875, 0.6667, 0.7083, 0.6667, 0.7083, 0.75, 0.6875, 0.75, 0.6875, 0.75, 0.7083, 0.75, 0.7083, 0.8333, 0.6875, 0.8333, 0.6875, 0.8333, 0.7083, 0.8333, 0.7083, 0.9167, 0.6875, 0.9167, 0.6875, 0.9167, 0.7083, 0.9167, 0.7083, 1.0, 0.6875, 1.0, 0.6875, 2.22e-16, 0.7083, 2.22e-16, 0.7083, 0.08333, 0.6875, 0.08333, 0.6875, 0.08333, 0.7083, 0.08333, 0.7083, 0.1667, 0.6875, 0.1667, 0.6875, 0.1667, 0.7083, 0.1667, 0.7083, 0.25, 0.6875, 0.25, 0.6875, 0.25, 0.7083, 0.25, 0.7083, 0.3333, 0.6875, 0.3333, 0.6875, 0.3333, 0.7083, 0.3333, 0.7083, 0.4167, 0.6875, 0.4167, 0.6875, 0.4167, 0.7083, 0.4167, 0.7083, 0.5, 0.6875, 0.5, 0.7083, 0.5, 0.7292, 0.5, 0.7292, 0.5833, 0.7083, 0.5833, 0.7083, 0.5833, 0.7292, 0.5833, 0.7292, 0.6667, 0.7083, 0.6667, 0.7083, 0.6667, 0.7292, 0.6667, 0.7292, 0.75, 0.7083, 0.75, 0.7083, 0.75, 0.7292, 0.75, 0.7292, 0.8333, 0.7083, 0.8333, 0.7083, 0.8333, 0.7292, 0.8333, 0.7292, 0.9167, 0.7083, 0.9167, 0.7083, 0.9167, 0.7292, 0.9167, 0.7292, 1.0, 0.7083, 1.0, 0.7083, 2.22e-16, 0.7292, 2.22e-16, 0.7292, 0.08333, 0.7083, 0.08333, 0.7083, 0.08333, 0.7292, 0.08333, 0.7292, 0.1667, 0.7083, 0.1667, 0.7083, 0.1667, 0.7292, 0.1667, 0.7292, 0.25, 0.7083, 0.25, 0.7083, 0.25, 0.7292, 0.25, 0.7292, 0.3333, 0.7083, 0.3333, 0.7083, 0.3333, 0.7292, 0.3333, 0.7292, 0.4167, 0.7083, 0.4167, 0.7083, 0.4167, 0.7292, 0.4167, 0.7292, 0.5, 0.7083, 0.5, 0.7292, 0.5, 0.75, 0.5, 0.75, 0.5833, 0.7292, 0.5833, 0.7292, 0.5833, 0.75, 0.5833, 0.75, 0.6667, 0.7292, 0.6667, 0.7292, 0.6667, 0.75, 0.6667, 0.75, 0.75, 0.7292, 0.75, 0.7292, 0.75, 0.75, 0.75, 0.75, 0.8333, 0.7292, 0.8333, 0.7292, 0.8333, 0.75, 0.8333, 0.75, 0.9167, 0.7292, 0.9167, 0.7292, 0.9167, 0.75, 0.9167, 0.75, 1.0, 0.7292, 1.0, 0.7292, 2.22e-16, 0.75, 2.22e-16, 0.75, 0.08333, 0.7292, 0.08333, 0.7292, 0.08333, 0.75, 0.08333, 0.75, 0.1667, 0.7292, 0.1667, 0.7292, 0.1667, 0.75, 0.1667, 0.75, 0.25, 0.7292, 0.25, 0.7292, 0.25, 0.75, 0.25, 0.75, 0.3333, 0.7292, 0.3333, 0.7292, 0.3333, 0.75, 0.3333, 0.75, 0.4167, 0.7292, 0.4167, 0.7292, 0.4167, 0.75, 0.4167, 0.75, 0.5, 0.7292, 0.5, 0.75, 0.5, 0.7708, 0.5, 0.7708, 0.5833, 0.75, 0.5833, 0.75, 0.5833, 0.7708, 0.5833, 0.7708, 0.6667, 0.75, 0.6667, 0.75, 0.6667, 0.7708, 0.6667, 0.7708, 0.75, 0.75, 0.75, 0.75, 0.75, 0.7708, 0.75, 0.7708, 0.8333, 0.75, 0.8333, 0.75, 0.8333, 0.7708, 0.8333, 0.7708, 0.9167, 0.75, 0.9167, 0.75, 0.9167, 0.7708, 0.9167, 0.7708, 1.0, 0.75, 1.0, 0.75, 2.22e-16, 0.7708, 2.22e-16, 0.7708, 0.08333, 0.75, 0.08333, 0.75, 0.08333, 0.7708, 0.08333, 0.7708, 0.1667, 0.75, 0.1667, 0.75, 0.1667, 0.7708, 0.1667, 0.7708, 0.25, 0.75, 0.25, 0.75, 0.25, 0.7708, 0.25, 0.7708, 0.3333, 0.75, 0.3333, 0.75, 0.3333, 0.7708, 0.3333, 0.7708, 0.4167, 0.75, 0.4167, 0.75, 0.4167, 0.7708, 0.4167, 0.7708, 0.5, 0.75, 0.5, 0.7708, 0.5, 0.7917, 0.5, 0.7917, 0.5833, 0.7708, 0.5833, 0.7708, 0.5833, 0.7917, 0.5833, 0.7917, 0.6667, 0.7708, 0.6667, 0.7708, 0.6667, 0.7917, 0.6667, 0.7917, 0.75, 0.7708, 0.75, 0.7708, 0.75, 0.7917, 0.75, 0.7917, 0.8333, 0.7708, 0.8333, 0.7708, 0.8333, 0.7917, 0.8333, 0.7917, 0.9167, 0.7708, 0.9167, 0.7708, 0.9167, 0.7917, 0.9167, 0.7917, 1.0, 0.7708, 1.0, 0.7708, 2.22e-16, 0.7917, 2.22e-16, 0.7917, 0.08333, 0.7708, 0.08333, 0.7708, 0.08333, 0.7917, 0.08333, 0.7917, 0.1667, 0.7708, 0.1667, 0.7708, 0.1667, 0.7917, 0.1667, 0.7917, 0.25, 0.7708, 0.25, 0.7708, 0.25, 0.7917, 0.25, 0.7917, 0.3333, 0.7708, 0.3333, 0.7708, 0.3333, 0.7917, 0.3333, 0.7917, 0.4167, 0.7708, 0.4167, 0.7708, 0.4167, 0.7917, 0.4167, 0.7917, 0.5, 0.7708, 0.5, 0.7917, 0.5, 0.8125, 0.5, 0.8125, 0.5833, 0.7917, 0.5833, 0.7917, 0.5833, 0.8125, 0.5833, 0.8125, 0.6667, 0.7917, 0.6667, 0.7917, 0.6667, 0.8125, 0.6667, 0.8125, 0.75, 0.7917, 0.75, 0.7917, 0.75, 0.8125, 0.75, 0.8125, 0.8333, 0.7917, 0.8333, 0.7917, 0.8333, 0.8125, 0.8333, 0.8125, 0.9167, 0.7917, 0.9167, 0.7917, 0.9167, 0.8125, 0.9167, 0.8125, 1.0, 0.7917, 1.0, 0.7917, 2.22e-16, 0.8125, 2.22e-16, 0.8125, 0.08333, 0.7917, 0.08333, 0.7917, 0.08333, 0.8125, 0.08333, 0.8125, 0.1667, 0.7917, 0.1667, 0.7917, 0.1667, 0.8125, 0.1667, 0.8125, 0.25, 0.7917, 0.25, 0.7917, 0.25, 0.8125, 0.25, 0.8125, 0.3333, 0.7917, 0.3333, 0.7917, 0.3333, 0.8125, 0.3333, 0.8125, 0.4167, 0.7917, 0.4167, 0.7917, 0.4167, 0.8125, 0.4167, 0.8125, 0.5, 0.7917, 0.5, 0.8125, 0.5, 0.8333, 0.5, 0.8333, 0.5833, 0.8125, 0.5833, 0.8125, 0.5833, 0.8333, 0.5833, 0.8333, 0.6667, 0.8125, 0.6667, 0.8125, 0.6667, 0.8333, 0.6667, 0.8333, 0.75, 0.8125, 0.75, 0.8125, 0.75, 0.8333, 0.75, 0.8333, 0.8333, 0.8125, 0.8333, 0.8125, 0.8333, 0.8333, 0.8333, 0.8333, 0.9167, 0.8125, 0.9167, 0.8125, 0.9167, 0.8333, 0.9167, 0.8333, 1.0, 0.8125, 1.0, 0.8125, 2.22e-16, 0.8333, 2.22e-16, 0.8333, 0.08333, 0.8125, 0.08333, 0.8125, 0.08333, 0.8333, 0.08333, 0.8333, 0.1667, 0.8125, 0.1667, 0.8125, 0.1667, 0.8333, 0.1667, 0.8333, 0.25, 0.8125, 0.25, 0.8125, 0.25, 0.8333, 0.25, 0.8333, 0.3333, 0.8125, 0.3333, 0.8125, 0.3333, 0.8333, 0.3333, 0.8333, 0.4167, 0.8125, 0.4167, 0.8125, 0.4167, 0.8333, 0.4167, 0.8333, 0.5, 0.8125, 0.5, 0.8333, 0.5, 0.8542, 0.5, 0.8542, 0.5833, 0.8333, 0.5833, 0.8333, 0.5833, 0.8542, 0.5833, 0.8542, 0.6667, 0.8333, 0.6667, 0.8333, 0.6667, 0.8542, 0.6667, 0.8542, 0.75, 0.8333, 0.75, 0.8333, 0.75, 0.8542, 0.75, 0.8542, 0.8333, 0.8333, 0.8333, 0.8333, 0.8333, 0.8542, 0.8333, 0.8542, 0.9167, 0.8333, 0.9167, 0.8333, 0.9167, 0.8542, 0.9167, 0.8542, 1.0, 0.8333, 1.0, 0.8333, 2.22e-16, 0.8542, 2.22e-16, 0.8542, 0.08333, 0.8333, 0.08333, 0.8333, 0.08333, 0.8542, 0.08333, 0.8542, 0.1667, 0.8333, 0.1667, 0.8333, 0.1667, 0.8542, 0.1667, 0.8542, 0.25, 0.8333, 0.25, 0.8333, 0.25, 0.8542, 0.25, 0.8542, 0.3333, 0.8333, 0.3333, 0.8333, 0.3333, 0.8542, 0.3333, 0.8542, 0.4167, 0.8333, 0.4167, 0.8333, 0.4167, 0.8542, 0.4167, 0.8542, 0.5, 0.8333, 0.5, 0.8542, 0.5, 0.875, 0.5, 0.875, 0.5833, 0.8542, 0.5833, 0.8542, 0.5833, 0.875, 0.5833, 0.875, 0.6667, 0.8542, 0.6667, 0.8542, 0.6667, 0.875, 0.6667, 0.875, 0.75, 0.8542, 0.75, 0.8542, 0.75, 0.875, 0.75, 0.875, 0.8333, 0.8542, 0.8333, 0.8542, 0.8333, 0.875, 0.8333, 0.875, 0.9167, 0.8542, 0.9167, 0.8542, 0.9167, 0.875, 0.9167, 0.875, 1.0, 0.8542, 1.0, 0.8542, 2.22e-16, 0.875, 2.22e-16, 0.875, 0.08333, 0.8542, 0.08333, 0.8542, 0.08333, 0.875, 0.08333, 0.875, 0.1667, 0.8542, 0.1667, 0.8542, 0.1667, 0.875, 0.1667, 0.875, 0.25, 0.8542, 0.25, 0.8542, 0.25, 0.875, 0.25, 0.875, 0.3333, 0.8542, 0.3333, 0.8542, 0.3333, 0.875, 0.3333, 0.875, 0.4167, 0.8542, 0.4167, 0.8542, 0.4167, 0.875, 0.4167, 0.875, 0.5, 0.8542, 0.5, 0.875, 0.5, 0.8958, 0.5, 0.8958, 0.5833, 0.875, 0.5833, 0.875, 0.5833, 0.8958, 0.5833, 0.8958, 0.6667, 0.875, 0.6667, 0.875, 0.6667, 0.8958, 0.6667, 0.8958, 0.75, 0.875, 0.75, 0.875, 0.75, 0.8958, 0.75, 0.8958, 0.8333, 0.875, 0.8333, 0.875, 0.8333, 0.8958, 0.8333, 0.8958, 0.9167, 0.875, 0.9167, 0.875, 0.9167, 0.8958, 0.9167, 0.8958, 1.0, 0.875, 1.0, 0.875, 2.22e-16, 0.8958, 2.22e-16, 0.8958, 0.08333, 0.875, 0.08333, 0.875, 0.08333, 0.8958, 0.08333, 0.8958, 0.1667, 0.875, 0.1667, 0.875, 0.1667, 0.8958, 0.1667, 0.8958, 0.25, 0.875, 0.25, 0.875, 0.25, 0.8958, 0.25, 0.8958, 0.3333, 0.875, 0.3333, 0.875, 0.3333, 0.8958, 0.3333, 0.8958, 0.4167, 0.875, 0.4167, 0.875, 0.4167, 0.8958, 0.4167, 0.8958, 0.5, 0.875, 0.5, 0.8958, 0.5, 0.9167, 0.5, 0.9167, 0.5833, 0.8958, 0.5833, 0.8958, 0.5833, 0.9167, 0.5833, 0.9167, 0.6667, 0.8958, 0.6667, 0.8958, 0.6667, 0.9167, 0.6667, 0.9167, 0.75, 0.8958, 0.75, 0.8958, 0.75, 0.9167, 0.75, 0.9167, 0.8333, 0.8958, 0.8333, 0.8958, 0.8333, 0.9167, 0.8333, 0.9167, 0.9167, 0.8958, 0.9167, 0.8958, 0.9167, 0.9167, 0.9167, 0.9167, 1.0, 0.8958, 1.0, 0.8958, 2.22e-16, 0.9167, 2.22e-16, 0.9167, 0.08333, 0.8958, 0.08333, 0.8958, 0.08333, 0.9167, 0.08333, 0.9167, 0.1667, 0.8958, 0.1667, 0.8958, 0.1667, 0.9167, 0.1667, 0.9167, 0.25, 0.8958, 0.25, 0.8958, 0.25, 0.9167, 0.25, 0.9167, 0.3333, 0.8958, 0.3333, 0.8958, 0.3333, 0.9167, 0.3333, 0.9167, 0.4167, 0.8958, 0.4167, 0.8958, 0.4167, 0.9167, 0.4167, 0.9167, 0.5, 0.8958, 0.5, 0.9167, 0.5, 0.9375, 0.5, 0.9375, 0.5833, 0.9167, 0.5833, 0.9167, 0.5833, 0.9375, 0.5833, 0.9375, 0.6667, 0.9167, 0.6667, 0.9167, 0.6667, 0.9375, 0.6667, 0.9375, 0.75, 0.9167, 0.75, 0.9167, 0.75, 0.9375, 0.75, 0.9375, 0.8333, 0.9167, 0.8333, 0.9167, 0.8333, 0.9375, 0.8333, 0.9375, 0.9167, 0.9167, 0.9167, 0.9167, 0.9167, 0.9375, 0.9167, 0.9375, 1.0, 0.9167, 1.0, 0.9167, 2.22e-16, 0.9375, 2.22e-16, 0.9375, 0.08333, 0.9167, 0.08333, 0.9167, 0.08333, 0.9375, 0.08333, 0.9375, 0.1667, 0.9167, 0.1667, 0.9167, 0.1667, 0.9375, 0.1667, 0.9375, 0.25, 0.9167, 0.25, 0.9167, 0.25, 0.9375, 0.25, 0.9375, 0.3333, 0.9167, 0.3333, 0.9167, 0.3333, 0.9375, 0.3333, 0.9375, 0.4167, 0.9167, 0.4167, 0.9167, 0.4167, 0.9375, 0.4167, 0.9375, 0.5, 0.9167, 0.5, 0.9375, 0.5, 0.9583, 0.5, 0.9583, 0.5833, 0.9375, 0.5833, 0.9375, 0.5833, 0.9583, 0.5833, 0.9583, 0.6667, 0.9375, 0.6667, 0.9375, 0.6667, 0.9583, 0.6667, 0.9583, 0.75, 0.9375, 0.75, 0.9375, 0.75, 0.9583, 0.75, 0.9583, 0.8333, 0.9375, 0.8333, 0.9375, 0.8333, 0.9583, 0.8333, 0.9583, 0.9167, 0.9375, 0.9167, 0.9375, 0.9167, 0.9583, 0.9167, 0.9583, 1.0, 0.9375, 1.0, 0.9375, 2.22e-16, 0.9583, 2.22e-16, 0.9583, 0.08333, 0.9375, 0.08333, 0.9375, 0.08333, 0.9583, 0.08333, 0.9583, 0.1667, 0.9375, 0.1667, 0.9375, 0.1667, 0.9583, 0.1667, 0.9583, 0.25, 0.9375, 0.25, 0.9375, 0.25, 0.9583, 0.25, 0.9583, 0.3333, 0.9375, 0.3333, 0.9375, 0.3333, 0.9583, 0.3333, 0.9583, 0.4167, 0.9375, 0.4167, 0.9375, 0.4167, 0.9583, 0.4167, 0.9583, 0.5, 0.9375, 0.5, 0.9583, 0.5, 0.9792, 0.5, 0.9792, 0.5833, 0.9583, 0.5833, 0.9583, 0.5833, 0.9792, 0.5833, 0.9792, 0.6667, 0.9583, 0.6667, 0.9583, 0.6667, 0.9792, 0.6667, 0.9792, 0.75, 0.9583, 0.75, 0.9583, 0.75, 0.9792, 0.75, 0.9792, 0.8333, 0.9583, 0.8333, 0.9583, 0.8333, 0.9792, 0.8333, 0.9792, 0.9167, 0.9583, 0.9167, 0.9583, 0.9167, 0.9792, 0.9167, 0.9792, 1.0, 0.9583, 1.0, 0.9583, 2.22e-16, 0.9792, 2.22e-16, 0.9792, 0.08333, 0.9583, 0.08333, 0.9583, 0.08333, 0.9792, 0.08333, 0.9792, 0.1667, 0.9583, 0.1667, 0.9583, 0.1667, 0.9792, 0.1667, 0.9792, 0.25, 0.9583, 0.25, 0.9583, 0.25, 0.9792, 0.25, 0.9792, 0.3333, 0.9583, 0.3333, 0.9583, 0.3333, 0.9792, 0.3333, 0.9792, 0.4167, 0.9583, 0.4167, 0.9583, 0.4167, 0.9792, 0.4167, 0.9792, 0.5, 0.9583, 0.5, 0.9792, 0.5, 1.0, 0.5, 1.0, 0.5833, 0.9792, 0.5833, 0.9792, 0.5833, 1.0, 0.5833, 1.0, 0.6667, 0.9792, 0.6667, 0.9792, 0.6667, 1.0, 0.6667, 1.0, 0.75, 0.9792, 0.75, 0.9792, 0.75, 1.0, 0.75, 1.0, 0.8333, 0.9792, 0.8333, 0.9792, 0.8333, 1.0, 0.8333, 1.0, 0.9167, 0.9792, 0.9167, 0.9792, 0.9167, 1.0, 0.9167, 1.0, 1.0, 0.9792, 1.0, 0.9792, 2.22e-16, 1.0, 2.22e-16, 1.0, 0.08333, 0.9792, 0.08333, 0.9792, 0.08333, 1.0, 0.08333, 1.0, 0.1667, 0.9792, 0.1667, 0.9792, 0.1667, 1.0, 0.1667, 1.0, 0.25, 0.9792, 0.25, 0.9792, 0.25, 1.0, 0.25, 1.0, 0.3333, 0.9792, 0.3333, 0.9792, 0.3333, 1.0, 0.3333, 1.0, 0.4167, 0.9792, 0.4167, 0.9792, 0.4167, 1.0, 0.4167, 1.0, 0.5, 0.9792, 0.5, 8.882e-16, 0.5, 0.02083, 0.5, 0.02083, 0.5833, 8.882e-16, 0.5833, 8.882e-16, 0.5833, 0.02083, 0.5833, 0.02083, 0.6667, 8.882e-16, 0.6667, 8.882e-16, 0.6667, 0.02083, 0.6667, 0.02083, 0.75, 8.882e-16, 0.75, 8.882e-16, 0.75, 0.02083, 0.75, 0.02083, 0.8333, 8.882e-16, 0.8333, 8.882e-16, 0.8333, 0.02083, 0.8333, 0.02083, 0.9167, 8.882e-16, 0.9167, 8.882e-16, 0.9167, 0.02083, 0.9167, 0.02083, 1.0, 8.882e-16, 1.0, 8.882e-16, 2.22e-16, 0.02083, 2.22e-16, 0.02083, 0.08333, 8.882e-16, 0.08333, 8.882e-16, 0.08333, 0.02083, 0.08333, 0.02083, 0.1667, 8.882e-16, 0.1667, 8.882e-16, 0.1667, 0.02083, 0.1667, 0.02083, 0.25, 8.882e-16, 0.25, 8.882e-16, 0.25, 0.02083, 0.25, 0.02083, 0.3333, 8.882e-16, 0.3333, 8.882e-16, 0.3333, 0.02083, 0.3333, 0.02083, 0.4167, 8.882e-16, 0.4167, 8.882e-16, 0.4167, 0.02083, 0.4167, 0.02083, 0.5, 8.882e-16, 0.5, 0.02083, 0.5, 0.04167, 0.5, 0.04167, 0.5833, 0.02083, 0.5833, 0.02083, 0.5833, 0.04167, 0.5833, 0.04167, 0.6667, 0.02083, 0.6667, 0.02083, 0.6667, 0.04167, 0.6667, 0.04167, 0.75, 0.02083, 0.75, 0.02083, 0.75, 0.04167, 0.75, 0.04167, 0.8333, 0.02083, 0.8333, 0.02083, 0.8333, 0.04167, 0.8333, 0.04167, 0.9167, 0.02083, 0.9167, 0.02083, 0.9167, 0.04167, 0.9167, 0.04167, 1.0, 0.02083, 1.0, 0.02083, 2.22e-16, 0.04167, 2.22e-16, 0.04167, 0.08333, 0.02083, 0.08333, 0.02083, 0.08333, 0.04167, 0.08333, 0.04167, 0.1667, 0.02083, 0.1667, 0.02083, 0.1667, 0.04167, 0.1667, 0.04167, 0.25, 0.02083, 0.25, 0.02083, 0.25, 0.04167, 0.25, 0.04167, 0.3333, 0.02083, 0.3333, 0.02083, 0.3333, 0.04167, 0.3333, 0.04167, 0.4167, 0.02083, 0.4167, 0.02083, 0.4167, 0.04167, 0.4167, 0.04167, 0.5, 0.02083, 0.5, 0.04167, 0.5, 0.0625, 0.5, 0.0625, 0.5833, 0.04167, 0.5833, 0.04167, 0.5833, 0.0625, 0.5833, 0.0625, 0.6667, 0.04167, 0.6667, 0.04167, 0.6667, 0.0625, 0.6667, 0.0625, 0.75, 0.04167, 0.75, 0.04167, 0.75, 0.0625, 0.75, 0.0625, 0.8333, 0.04167, 0.8333, 0.04167, 0.8333, 0.0625, 0.8333, 0.0625, 0.9167, 0.04167, 0.9167, 0.04167, 0.9167, 0.0625, 0.9167, 0.0625, 1.0, 0.04167, 1.0, 0.04167, 2.22e-16, 0.0625, 2.22e-16, 0.0625, 0.08333, 0.04167, 0.08333, 0.04167, 0.08333, 0.0625, 0.08333, 0.0625, 0.1667, 0.04167, 0.1667, 0.04167, 0.1667, 0.0625, 0.1667, 0.0625, 0.25, 0.04167, 0.25, 0.04167, 0.25, 0.0625, 0.25, 0.0625, 0.3333, 0.04167, 0.3333, 0.04167, 0.3333, 0.0625, 0.3333, 0.0625, 0.4167, 0.04167, 0.4167, 0.04167, 0.4167, 0.0625, 0.4167, 0.0625, 0.5, 0.04167, 0.5, 0.0625, 0.5, 0.08333, 0.5, 0.08333, 0.5833, 0.0625, 0.5833, 0.0625, 0.5833, 0.08333, 0.5833, 0.08333, 0.6667, 0.0625, 0.6667, 0.0625, 0.6667, 0.08333, 0.6667, 0.08333, 0.75, 0.0625, 0.75, 0.0625, 0.75, 0.08333, 0.75, 0.08333, 0.8333, 0.0625, 0.8333, 0.0625, 0.8333, 0.08333, 0.8333, 0.08333, 0.9167, 0.0625, 0.9167, 0.0625, 0.9167, 0.08333, 0.9167, 0.08333, 1.0, 0.0625, 1.0, 0.0625, 2.22e-16, 0.08333, 2.22e-16, 0.08333, 0.08333, 0.0625, 0.08333, 0.0625, 0.08333, 0.08333, 0.08333, 0.08333, 0.1667, 0.0625, 0.1667, 0.0625, 0.1667, 0.08333, 0.1667, 0.08333, 0.25, 0.0625, 0.25, 0.0625, 0.25, 0.08333, 0.25, 0.08333, 0.3333, 0.0625, 0.3333, 0.0625, 0.3333, 0.08333, 0.3333, 0.08333, 0.4167, 0.0625, 0.4167, 0.0625, 0.4167, 0.08333, 0.4167, 0.08333, 0.5, 0.0625, 0.5, 0.08333, 0.5, 0.1042, 0.5, 0.1042, 0.5833, 0.08333, 0.5833, 0.08333, 0.5833, 0.1042, 0.5833, 0.1042, 0.6667, 0.08333, 0.6667, 0.08333, 0.6667, 0.1042, 0.6667, 0.1042, 0.75, 0.08333, 0.75, 0.08333, 0.75, 0.1042, 0.75, 0.1042, 0.8333, 0.08333, 0.8333, 0.08333, 0.8333, 0.1042, 0.8333, 0.1042, 0.9167, 0.08333, 0.9167, 0.08333, 0.9167, 0.1042, 0.9167, 0.1042, 1.0, 0.08333, 1.0, 0.08333, 2.22e-16, 0.1042, 2.22e-16, 0.1042, 0.08333, 0.08333, 0.08333, 0.08333, 0.08333, 0.1042, 0.08333, 0.1042, 0.1667, 0.08333, 0.1667, 0.08333, 0.1667, 0.1042, 0.1667, 0.1042, 0.25, 0.08333, 0.25, 0.08333, 0.25, 0.1042, 0.25, 0.1042, 0.3333, 0.08333, 0.3333, 0.08333, 0.3333, 0.1042, 0.3333, 0.1042, 0.4167, 0.08333, 0.4167, 0.08333, 0.4167, 0.1042, 0.4167, 0.1042, 0.5, 0.08333, 0.5, 0.1042, 0.5, 0.125, 0.5, 0.125, 0.5833, 0.1042, 0.5833, 0.1042, 0.5833, 0.125, 0.5833, 0.125, 0.6667, 0.1042, 0.6667, 0.1042, 0.6667, 0.125, 0.6667, 0.125, 0.75, 0.1042, 0.75, 0.1042, 0.75, 0.125, 0.75, 0.125, 0.8333, 0.1042, 0.8333, 0.1042, 0.8333, 0.125, 0.8333, 0.125, 0.9167, 0.1042, 0.9167, 0.1042, 0.9167, 0.125, 0.9167, 0.125, 1.0, 0.1042, 1.0, 0.1042, 2.22e-16, 0.125, 2.22e-16, 0.125, 0.08333, 0.1042, 0.08333, 0.1042, 0.08333, 0.125, 0.08333, 0.125, 0.1667, 0.1042, 0.1667, 0.1042, 0.1667, 0.125, 0.1667, 0.125, 0.25, 0.1042, 0.25, 0.1042, 0.25, 0.125, 0.25, 0.125, 0.3333, 0.1042, 0.3333, 0.1042, 0.3333, 0.125, 0.3333, 0.125, 0.4167, 0.1042, 0.4167, 0.1042, 0.4167, 0.125, 0.4167, 0.125, 0.5, 0.1042, 0.5, 0.125, 0.5, 0.1458, 0.5, 0.1458, 0.5833, 0.125, 0.5833, 0.125, 0.5833, 0.1458, 0.5833, 0.1458, 0.6667, 0.125, 0.6667, 0.125, 0.6667, 0.1458, 0.6667, 0.1458, 0.75, 0.125, 0.75, 0.125, 0.75, 0.1458, 0.75, 0.1458, 0.8333, 0.125, 0.8333, 0.125, 0.8333, 0.1458, 0.8333, 0.1458, 0.9167, 0.125, 0.9167, 0.125, 0.9167, 0.1458, 0.9167, 0.1458, 1.0, 0.125, 1.0, 0.125, 2.22e-16, 0.1458, 2.22e-16, 0.1458, 0.08333, 0.125, 0.08333, 0.125, 0.08333, 0.1458, 0.08333, 0.1458, 0.1667, 0.125, 0.1667, 0.125, 0.1667, 0.1458, 0.1667, 0.1458, 0.25, 0.125, 0.25, 0.125, 0.25, 0.1458, 0.25, 0.1458, 0.3333, 0.125, 0.3333, 0.125, 0.3333, 0.1458, 0.3333, 0.1458, 0.4167, 0.125, 0.4167, 0.125, 0.4167, 0.1458, 0.4167, 0.1458, 0.5, 0.125, 0.5, 0.1458, 0.5, 0.1667, 0.5, 0.1667, 0.5833, 0.1458, 0.5833, 0.1458, 0.5833, 0.1667, 0.5833, 0.1667, 0.6667, 0.1458, 0.6667, 0.1458, 0.6667, 0.1667, 0.6667, 0.1667, 0.75, 0.1458, 0.75, 0.1458, 0.75, 0.1667, 0.75, 0.1667, 0.8333, 0.1458, 0.8333, 0.1458, 0.8333, 0.1667, 0.8333, 0.1667, 0.9167, 0.1458, 0.9167, 0.1458, 0.9167, 0.1667, 0.9167, 0.1667, 1.0, 0.1458, 1.0, 0.1458, 2.22e-16, 0.1667, 2.22e-16, 0.1667, 0.08333, 0.1458, 0.08333, 0.1458, 0.08333, 0.1667, 0.08333, 0.1667, 0.1667, 0.1458, 0.1667, 0.1458, 0.1667, 0.1667, 0.1667, 0.1667, 0.25, 0.1458, 0.25, 0.1458, 0.25, 0.1667, 0.25, 0.1667, 0.3333, 0.1458, 0.3333, 0.1458, 0.3333, 0.1667, 0.3333, 0.1667, 0.4167, 0.1458, 0.4167, 0.1458, 0.4167, 0.1667, 0.4167, 0.1667, 0.5, 0.1458, 0.5, 0.1667, 0.5, 0.1875, 0.5, 0.1875, 0.5833, 0.1667, 0.5833, 0.1667, 0.5833, 0.1875, 0.5833, 0.1875, 0.6667, 0.1667, 0.6667, 0.1667, 0.6667, 0.1875, 0.6667, 0.1875, 0.75, 0.1667, 0.75, 0.1667, 0.75, 0.1875, 0.75, 0.1875, 0.8333, 0.1667, 0.8333, 0.1667, 0.8333, 0.1875, 0.8333, 0.1875, 0.9167, 0.1667, 0.9167, 0.1667, 0.9167, 0.1875, 0.9167, 0.1875, 1.0, 0.1667, 1.0, 0.1667, 2.22e-16, 0.1875, 2.22e-16, 0.1875, 0.08333, 0.1667, 0.08333, 0.1667, 0.08333, 0.1875, 0.08333, 0.1875, 0.1667, 0.1667, 0.1667, 0.1667, 0.1667, 0.1875, 0.1667, 0.1875, 0.25, 0.1667, 0.25, 0.1667, 0.25, 0.1875, 0.25, 0.1875, 0.3333, 0.1667, 0.3333, 0.1667, 0.3333, 0.1875, 0.3333, 0.1875, 0.4167, 0.1667, 0.4167, 0.1667, 0.4167, 0.1875, 0.4167, 0.1875, 0.5, 0.1667, 0.5, 0.1875, 0.5, 0.2083, 0.5, 0.2083, 0.5833, 0.1875, 0.5833, 0.1875, 0.5833, 0.2083, 0.5833, 0.2083, 0.6667, 0.1875, 0.6667, 0.1875, 0.6667, 0.2083, 0.6667, 0.2083, 0.75, 0.1875, 0.75, 0.1875, 0.75, 0.2083, 0.75, 0.2083, 0.8333, 0.1875, 0.8333, 0.1875, 0.8333, 0.2083, 0.8333, 0.2083, 0.9167, 0.1875, 0.9167, 0.1875, 0.9167, 0.2083, 0.9167, 0.2083, 1.0, 0.1875, 1.0, 0.1875, 2.22e-16, 0.2083, 2.22e-16, 0.2083, 0.08333, 0.1875, 0.08333, 0.1875, 0.08333, 0.2083, 0.08333, 0.2083, 0.1667, 0.1875, 0.1667, 0.1875, 0.1667, 0.2083, 0.1667, 0.2083, 0.25, 0.1875, 0.25, 0.1875, 0.25, 0.2083, 0.25, 0.2083, 0.3333, 0.1875, 0.3333, 0.1875, 0.3333, 0.2083, 0.3333, 0.2083, 0.4167, 0.1875, 0.4167, 0.1875, 0.4167, 0.2083, 0.4167, 0.2083, 0.5, 0.1875, 0.5, 0.2083, 0.5, 0.2292, 0.5, 0.2292, 0.5833, 0.2083, 0.5833, 0.2083, 0.5833, 0.2292, 0.5833, 0.2292, 0.6667, 0.2083, 0.6667, 0.2083, 0.6667, 0.2292, 0.6667, 0.2292, 0.75, 0.2083, 0.75, 0.2083, 0.75, 0.2292, 0.75, 0.2292, 0.8333, 0.2083, 0.8333, 0.2083, 0.8333, 0.2292, 0.8333, 0.2292, 0.9167, 0.2083, 0.9167, 0.2083, 0.9167, 0.2292, 0.9167, 0.2292, 1.0, 0.2083, 1.0, 0.2083, 2.22e-16, 0.2292, 2.22e-16, 0.2292, 0.08333, 0.2083, 0.08333, 0.2083, 0.08333, 0.2292, 0.08333, 0.2292, 0.1667, 0.2083, 0.1667, 0.2083, 0.1667, 0.2292, 0.1667, 0.2292, 0.25, 0.2083, 0.25, 0.2083, 0.25, 0.2292, 0.25, 0.2292, 0.3333, 0.2083, 0.3333, 0.2083, 0.3333, 0.2292, 0.3333, 0.2292, 0.4167, 0.2083, 0.4167, 0.2083, 0.4167, 0.2292, 0.4167, 0.2292, 0.5, 0.2083, 0.5, 0.2292, 0.5, 0.25, 0.5, 0.25, 0.5833, 0.2292, 0.5833, 0.2292, 0.5833, 0.25, 0.5833, 0.25, 0.6667, 0.2292, 0.6667, 0.2292, 0.6667, 0.25, 0.6667, 0.25, 0.75, 0.2292, 0.75, 0.2292, 0.75, 0.25, 0.75, 0.25, 0.8333, 0.2292, 0.8333, 0.2292, 0.8333, 0.25, 0.8333, 0.25, 0.9167, 0.2292, 0.9167, 0.2292, 0.9167, 0.25, 0.9167, 0.25, 1.0, 0.2292, 1.0, 0.2292, 2.22e-16, 0.25, 2.22e-16, 0.25, 0.08333, 0.2292, 0.08333, 0.2292, 0.08333, 0.25, 0.08333, 0.25, 0.1667, 0.2292, 0.1667, 0.2292, 0.1667, 0.25, 0.1667, 0.25, 0.25, 0.2292, 0.25, 0.2292, 0.25, 0.25, 0.25, 0.25, 0.3333, 0.2292, 0.3333, 0.2292, 0.3333, 0.25, 0.3333, 0.25, 0.4167, 0.2292, 0.4167, 0.2292, 0.4167, 0.25, 0.4167, 0.25, 0.5, 0.2292, 0.5, 0.25, 0.5, 0.2708, 0.5, 0.2708, 0.5833, 0.25, 0.5833, 0.25, 0.5833, 0.2708, 0.5833, 0.2708, 0.6667, 0.25, 0.6667, 0.25, 0.6667, 0.2708, 0.6667, 0.2708, 0.75, 0.25, 0.75, 0.25, 0.75, 0.2708, 0.75, 0.2708, 0.8333, 0.25, 0.8333, 0.25, 0.8333, 0.2708, 0.8333, 0.2708, 0.9167, 0.25, 0.9167, 0.25, 0.9167, 0.2708, 0.9167, 0.2708, 1.0, 0.25, 1.0, 0.25, 2.22e-16, 0.2708, 2.22e-16, 0.2708, 0.08333, 0.25, 0.08333, 0.25, 0.08333, 0.2708, 0.08333, 0.2708, 0.1667, 0.25, 0.1667, 0.25, 0.1667, 0.2708, 0.1667, 0.2708, 0.25, 0.25, 0.25, 0.25, 0.25, 0.2708, 0.25, 0.2708, 0.3333, 0.25, 0.3333, 0.25, 0.3333, 0.2708, 0.3333, 0.2708, 0.4167, 0.25, 0.4167, 0.25, 0.4167, 0.2708, 0.4167, 0.2708, 0.5, 0.25, 0.5, 0.2708, 0.5, 0.2917, 0.5, 0.2917, 0.5833, 0.2708, 0.5833, 0.2708, 0.5833, 0.2917, 0.5833, 0.2917, 0.6667, 0.2708, 0.6667, 0.2708, 0.6667, 0.2917, 0.6667, 0.2917, 0.75, 0.2708, 0.75, 0.2708, 0.75, 0.2917, 0.75, 0.2917, 0.8333, 0.2708, 0.8333, 0.2708, 0.8333, 0.2917, 0.8333, 0.2917, 0.9167, 0.2708, 0.9167, 0.2708, 0.9167, 0.2917, 0.9167, 0.2917, 1.0, 0.2708, 1.0, 0.2708, 2.22e-16, 0.2917, 2.22e-16, 0.2917, 0.08333, 0.2708, 0.08333, 0.2708, 0.08333, 0.2917, 0.08333, 0.2917, 0.1667, 0.2708, 0.1667, 0.2708, 0.1667, 0.2917, 0.1667, 0.2917, 0.25, 0.2708, 0.25, 0.2708, 0.25, 0.2917, 0.25, 0.2917, 0.3333, 0.2708, 0.3333, 0.2708, 0.3333, 0.2917, 0.3333, 0.2917, 0.4167, 0.2708, 0.4167, 0.2708, 0.4167, 0.2917, 0.4167, 0.2917, 0.5, 0.2708, 0.5, 0.2917, 0.5, 0.3125, 0.5, 0.3125, 0.5833, 0.2917, 0.5833, 0.2917, 0.5833, 0.3125, 0.5833, 0.3125, 0.6667, 0.2917, 0.6667, 0.2917, 0.6667, 0.3125, 0.6667, 0.3125, 0.75, 0.2917, 0.75, 0.2917, 0.75, 0.3125, 0.75, 0.3125, 0.8333, 0.2917, 0.8333, 0.2917, 0.8333, 0.3125, 0.8333, 0.3125, 0.9167, 0.2917, 0.9167, 0.2917, 0.9167, 0.3125, 0.9167, 0.3125, 1.0, 0.2917, 1.0, 0.2917, 2.22e-16, 0.3125, 2.22e-16, 0.3125, 0.08333, 0.2917, 0.08333, 0.2917, 0.08333, 0.3125, 0.08333, 0.3125, 0.1667, 0.2917, 0.1667, 0.2917, 0.1667, 0.3125, 0.1667, 0.3125, 0.25, 0.2917, 0.25, 0.2917, 0.25, 0.3125, 0.25, 0.3125, 0.3333, 0.2917, 0.3333, 0.2917, 0.3333, 0.3125, 0.3333, 0.3125, 0.4167, 0.2917, 0.4167, 0.2917, 0.4167, 0.3125, 0.4167, 0.3125, 0.5, 0.2917, 0.5, 0.3125, 0.5, 0.3333, 0.5, 0.3333, 0.5833, 0.3125, 0.5833, 0.3125, 0.5833, 0.3333, 0.5833, 0.3333, 0.6667, 0.3125, 0.6667, 0.3125, 0.6667, 0.3333, 0.6667, 0.3333, 0.75, 0.3125, 0.75, 0.3125, 0.75, 0.3333, 0.75, 0.3333, 0.8333, 0.3125, 0.8333, 0.3125, 0.8333, 0.3333, 0.8333, 0.3333, 0.9167, 0.3125, 0.9167, 0.3125, 0.9167, 0.3333, 0.9167, 0.3333, 1.0, 0.3125, 1.0, 0.3125, 2.22e-16, 0.3333, 2.22e-16, 0.3333, 0.08333, 0.3125, 0.08333, 0.3125, 0.08333, 0.3333, 0.08333, 0.3333, 0.1667, 0.3125, 0.1667, 0.3125, 0.1667, 0.3333, 0.1667, 0.3333, 0.25, 0.3125, 0.25, 0.3125, 0.25, 0.3333, 0.25, 0.3333, 0.3333, 0.3125, 0.3333, 0.3125, 0.3333, 0.3333, 0.3333, 0.3333, 0.4167, 0.3125, 0.4167, 0.3125, 0.4167, 0.3333, 0.4167, 0.3333, 0.5, 0.3125, 0.5, 0.3333, 0.5, 0.3542, 0.5, 0.3542, 0.5833, 0.3333, 0.5833, 0.3333, 0.5833, 0.3542, 0.5833, 0.3542, 0.6667, 0.3333, 0.6667, 0.3333, 0.6667, 0.3542, 0.6667, 0.3542, 0.75, 0.3333, 0.75, 0.3333, 0.75, 0.3542, 0.75, 0.3542, 0.8333, 0.3333, 0.8333, 0.3333, 0.8333, 0.3542, 0.8333, 0.3542, 0.9167, 0.3333, 0.9167, 0.3333, 0.9167, 0.3542, 0.9167, 0.3542, 1.0, 0.3333, 1.0, 0.3333, 2.22e-16, 0.3542, 2.22e-16, 0.3542, 0.08333, 0.3333, 0.08333, 0.3333, 0.08333, 0.3542, 0.08333, 0.3542, 0.1667, 0.3333, 0.1667, 0.3333, 0.1667, 0.3542, 0.1667, 0.3542, 0.25, 0.3333, 0.25, 0.3333, 0.25, 0.3542, 0.25, 0.3542, 0.3333, 0.3333, 0.3333, 0.3333, 0.3333, 0.3542, 0.3333, 0.3542, 0.4167, 0.3333, 0.4167, 0.3333, 0.4167, 0.3542, 0.4167, 0.3542, 0.5, 0.3333, 0.5, 0.3542, 0.5, 0.375, 0.5, 0.375, 0.5833, 0.3542, 0.5833, 0.3542, 0.5833, 0.375, 0.5833, 0.375, 0.6667, 0.3542, 0.6667, 0.3542, 0.6667, 0.375, 0.6667, 0.375, 0.75, 0.3542, 0.75, 0.3542, 0.75, 0.375, 0.75, 0.375, 0.8333, 0.3542, 0.8333, 0.3542, 0.8333, 0.375, 0.8333, 0.375, 0.9167, 0.3542, 0.9167, 0.3542, 0.9167, 0.375, 0.9167, 0.375, 1.0, 0.3542, 1.0, 0.3542, 2.22e-16, 0.375, 2.22e-16, 0.375, 0.08333, 0.3542, 0.08333, 0.3542, 0.08333, 0.375, 0.08333, 0.375, 0.1667, 0.3542, 0.1667, 0.3542, 0.1667, 0.375, 0.1667, 0.375, 0.25, 0.3542, 0.25, 0.3542, 0.25, 0.375, 0.25, 0.375, 0.3333, 0.3542, 0.3333, 0.3542, 0.3333, 0.375, 0.3333, 0.375, 0.4167, 0.3542, 0.4167, 0.3542, 0.4167, 0.375, 0.4167, 0.375, 0.5, 0.3542, 0.5, 0.375, 0.5, 0.3958, 0.5, 0.3958, 0.5833, 0.375, 0.5833, 0.375, 0.5833, 0.3958, 0.5833, 0.3958, 0.6667, 0.375, 0.6667, 0.375, 0.6667, 0.3958, 0.6667, 0.3958, 0.75, 0.375, 0.75, 0.375, 0.75, 0.3958, 0.75, 0.3958, 0.8333, 0.375, 0.8333, 0.375, 0.8333, 0.3958, 0.8333, 0.3958, 0.9167, 0.375, 0.9167, 0.375, 0.9167, 0.3958, 0.9167, 0.3958, 1.0, 0.375, 1.0, 0.375, 2.22e-16, 0.3958, 2.22e-16, 0.3958, 0.08333, 0.375, 0.08333, 0.375, 0.08333, 0.3958, 0.08333, 0.3958, 0.1667, 0.375, 0.1667, 0.375, 0.1667, 0.3958, 0.1667, 0.3958, 0.25, 0.375, 0.25, 0.375, 0.25, 0.3958, 0.25, 0.3958, 0.3333, 0.375, 0.3333, 0.375, 0.3333, 0.3958, 0.3333, 0.3958, 0.4167, 0.375, 0.4167, 0.375, 0.4167, 0.3958, 0.4167, 0.3958, 0.5, 0.375, 0.5, 0.3958, 0.5, 0.4167, 0.5, 0.4167, 0.5833, 0.3958, 0.5833, 0.3958, 0.5833, 0.4167, 0.5833, 0.4167, 0.6667, 0.3958, 0.6667, 0.3958, 0.6667, 0.4167, 0.6667, 0.4167, 0.75, 0.3958, 0.75, 0.3958, 0.75, 0.4167, 0.75, 0.4167, 0.8333, 0.3958, 0.8333, 0.3958, 0.8333, 0.4167, 0.8333, 0.4167, 0.9167, 0.3958, 0.9167, 0.3958, 0.9167, 0.4167, 0.9167, 0.4167, 1.0, 0.3958, 1.0, 0.3958, 2.22e-16, 0.4167, 2.22e-16, 0.4167, 0.08333, 0.3958, 0.08333, 0.3958, 0.08333, 0.4167, 0.08333, 0.4167, 0.1667, 0.3958, 0.1667, 0.3958, 0.1667, 0.4167, 0.1667, 0.4167, 0.25, 0.3958, 0.25, 0.3958, 0.25, 0.4167, 0.25, 0.4167, 0.3333, 0.3958, 0.3333, 0.3958, 0.3333, 0.4167, 0.3333, 0.4167, 0.4167, 0.3958, 0.4167, 0.3958, 0.4167, 0.4167, 0.4167, 0.4167, 0.5, 0.3958, 0.5, 0.4167, 0.5, 0.4375, 0.5, 0.4375, 0.5833, 0.4167, 0.5833, 0.4167, 0.5833, 0.4375, 0.5833, 0.4375, 0.6667, 0.4167, 0.6667, 0.4167, 0.6667, 0.4375, 0.6667, 0.4375, 0.75, 0.4167, 0.75, 0.4167, 0.75, 0.4375, 0.75, 0.4375, 0.8333, 0.4167, 0.8333, 0.4167, 0.8333, 0.4375, 0.8333, 0.4375, 0.9167, 0.4167, 0.9167, 0.4167, 0.9167, 0.4375, 0.9167, 0.4375, 1.0, 0.4167, 1.0, 0.4167, 2.22e-16, 0.4375, 2.22e-16, 0.4375, 0.08333, 0.4167, 0.08333, 0.4167, 0.08333, 0.4375, 0.08333, 0.4375, 0.1667, 0.4167, 0.1667, 0.4167, 0.1667, 0.4375, 0.1667, 0.4375, 0.25, 0.4167, 0.25, 0.4167, 0.25, 0.4375, 0.25, 0.4375, 0.3333, 0.4167, 0.3333, 0.4167, 0.3333, 0.4375, 0.3333, 0.4375, 0.4167, 0.4167, 0.4167, 0.4167, 0.4167, 0.4375, 0.4167, 0.4375, 0.5, 0.4167, 0.5, 0.4375, 0.5, 0.4583, 0.5, 0.4583, 0.5833, 0.4375, 0.5833, 0.4375, 0.5833, 0.4583, 0.5833, 0.4583, 0.6667, 0.4375, 0.6667, 0.4375, 0.6667, 0.4583, 0.6667, 0.4583, 0.75, 0.4375, 0.75, 0.4375, 0.75, 0.4583, 0.75, 0.4583, 0.8333, 0.4375, 0.8333, 0.4375, 0.8333, 0.4583, 0.8333, 0.4583, 0.9167, 0.4375, 0.9167, 0.4375, 0.9167, 0.4583, 0.9167, 0.4583, 1.0, 0.4375, 1.0, 0.4375, 2.22e-16, 0.4583, 2.22e-16, 0.4583, 0.08333, 0.4375, 0.08333, 0.4375, 0.08333, 0.4583, 0.08333, 0.4583, 0.1667, 0.4375, 0.1667, 0.4375, 0.1667, 0.4583, 0.1667, 0.4583, 0.25, 0.4375, 0.25, 0.4375, 0.25, 0.4583, 0.25, 0.4583, 0.3333, 0.4375, 0.3333, 0.4375, 0.3333, 0.4583, 0.3333, 0.4583, 0.4167, 0.4375, 0.4167, 0.4375, 0.4167, 0.4583, 0.4167, 0.4583, 0.5, 0.4375, 0.5, 0.4583, 0.5, 0.4792, 0.5, 0.4792, 0.5833, 0.4583, 0.5833, 0.4583, 0.5833, 0.4792, 0.5833, 0.4792, 0.6667, 0.4583, 0.6667, 0.4583, 0.6667, 0.4792, 0.6667, 0.4792, 0.75, 0.4583, 0.75, 0.4583, 0.75, 0.4792, 0.75, 0.4792, 0.8333, 0.4583, 0.8333, 0.4583, 0.8333, 0.4792, 0.8333, 0.4792, 0.9167, 0.4583, 0.9167, 0.4583, 0.9167, 0.4792, 0.9167, 0.4792, 1.0, 0.4583, 1.0, 0.4583, 2.22e-16, 0.4792, 2.22e-16, 0.4792, 0.08333, 0.4583, 0.08333, 0.4583, 0.08333, 0.4792, 0.08333, 0.4792, 0.1667, 0.4583, 0.1667, 0.4583, 0.1667, 0.4792, 0.1667, 0.4792, 0.25, 0.4583, 0.25, 0.4583, 0.25, 0.4792, 0.25, 0.4792, 0.3333, 0.4583, 0.3333, 0.4583, 0.3333, 0.4792, 0.3333, 0.4792, 0.4167, 0.4583, 0.4167, 0.4583, 0.4167, 0.4792, 0.4167, 0.4792, 0.5, 0.4583, 0.5, 0.4792, 0.5, 0.5, 0.5, 0.5, 0.5833, 0.4792, 0.5833, 0.4792, 0.5833, 0.5, 0.5833, 0.5, 0.6667, 0.4792, 0.6667, 0.4792, 0.6667, 0.5, 0.6667, 0.5, 0.75, 0.4792, 0.75, 0.4792, 0.75, 0.5, 0.75, 0.5, 0.8333, 0.4792, 0.8333, 0.4792, 0.8333, 0.5, 0.8333, 0.5, 0.9167, 0.4792, 0.9167, 0.4792, 0.9167, 0.5, 0.9167, 0.5, 1.0, 0.4792, 1.0, 0.4792, 2.22e-16, 0.5, 2.22e-16, 0.5, 0.08333, 0.4792, 0.08333, 0.4792, 0.08333, 0.5, 0.08333, 0.5, 0.1667, 0.4792, 0.1667, 0.4792, 0.1667, 0.5, 0.1667, 0.5, 0.25, 0.4792, 0.25, 0.4792, 0.25, 0.5, 0.25, 0.5, 0.3333, 0.4792, 0.3333, 0.4792, 0.3333, 0.5, 0.3333, 0.5, 0.4167, 0.4792, 0.4167, 0.4792, 0.4167, 0.5, 0.4167, 0.5, 0.5, 0.4792, 0.5, 0.375, 0.25, 0.625, 0.25, 0.625, 0.5, 0.375, 0.5, 0.125, 0.5, 0.375, 0.5, 0.375, 0.5829, 0.125, 0.5909, 0.625, 0.25, 0.625, 0.1879, 0.625, 0.1879, 0.625, 0.25, 0.625, 0.5636, 0.875, 0.5621, 0.875, 0.6801, 0.625, 0.682, 0.375, 0.08064, 0.375, 0.1591, 0.375, 0.1591, 0.375, 0.08064, 0.625, 0.5, 0.625, 0.25, 0.625, 0.25, 0.625, 0.5, 0.875, 0.5621, 0.625, 0.5636, 0.625, 0.5636, 0.875, 0.5621, 0.625, 0.5636, 0.625, 0.5, 0.625, 0.5, 0.625, 0.5636, 0.125, 0.5909, 0.375, 0.5829, 0.375, 0.5829, 0.125, 0.5909, 0.375, 0.6585, 0.125, 0.6694, 0.125, 0.6694, 0.375, 0.6585, 0.125, 0.5909, 0.375, 0.5829, 0.375, 0.5829, 0.125, 0.5909, 0.125, 0.6694, 0.375, 0.6585, 0.375, 0.75, 0.125, 0.75, 0.625, 0.0, 0.625, 0.007784, 0.5926, 0.0, 0.375, 0.0, 0.5926, 0.0, 0.625, 0.007784, 0.625, 0.06992, 0.625, 0.1879, 0.625, 0.25, 0.375, 0.25, 0.375, 0.1591, 0.375, 0.08064, 0.625, 0.7403, 0.625, 0.7605, 0.5847, 0.75, 0.375, 0.5, 0.625, 0.5, 0.625, 0.5636, 0.625, 0.682, 0.625, 0.7403, 0.5847, 0.75, 0.375, 0.75, 0.375, 0.6585, 0.375, 0.5829, 0.375, 0.75, 0.5847, 0.75, 0.625, 0.7605, 0.625, 0.9915, 0.5926, 1.0, 0.375, 1.0, 0.625, 0.682, 0.875, 0.6801, 0.868, 0.6866, 0.6318, 0.6886, 0.8635, 0.7437, 0.8679, 0.7396, 0.875, 0.7422, 0.8665, 0.75, 0.8679, 0.7396, 0.868, 0.6866, 0.875, 0.6801, 0.875, 0.7422, 0.63, 0.7396, 0.6332, 0.7489, 0.6277, 0.7578, 0.625, 0.7403, 0.6318, 0.6886, 0.63, 0.7396, 0.625, 0.7403, 0.625, 0.682, 0.6332, 0.7489, 0.8635, 0.7437, 0.8665, 0.75, 0.6277, 0.7578, 0.6332, 0.7489, 0.63, 0.7396, 0.63, 0.7396, 0.6332, 0.7489, 0.625, 0.682, 0.875, 0.6801, 0.875, 0.6801, 0.625, 0.682, 0.625, 0.7403, 0.625, 0.682, 0.625, 0.682, 0.625, 0.7403, 0.625, 0.06992, 0.625, 0.007784, 0.625, 0.007784, 0.625, 0.06992, 0.625, 0.007784, 0.625, 0.007784, 0.625, 0.0, 0.625, 0.0, 0.625, 0.9915, 0.625, 0.7605, 0.6277, 0.7578, 0.625, 0.9915, 0.625, 0.7403, 0.625, 0.7403, 0.6277, 0.7578, 0.625, 0.7605, 0.8653, 0.5533, 0.8653, 0.5089, 0.875, 0.5, 0.875, 0.5621, 0.8653, 0.5089, 0.6347, 0.5089, 0.625, 0.5, 0.875, 0.5, 0.6347, 0.5089, 0.6347, 0.5547, 0.625, 0.5636, 0.625, 0.5, 0.875, 0.5621, 0.625, 0.5636, 0.6347, 0.5547, 0.8653, 0.5533, 0.8653, 0.5533, 0.6347, 0.5547, 0.6347, 0.5547, 0.8653, 0.5533, 0.875, 0.5621, 0.625, 0.5636, 0.625, 0.5636, 0.875, 0.5621, 0.625, 0.25, 0.625, 0.1879, 0.625, 0.1879, 0.625, 0.25, 0.625, 0.5, 0.625, 0.25, 0.625, 0.25, 0.625, 0.5, 0.625, 0.5636, 0.625, 0.5, 0.625, 0.5, 0.625, 0.5636, 0.375, 0.5829, 0.375, 0.5829, 0.375, 0.5829, 0.375, 0.5829, 0.125, 0.5909, 0.375, 0.5829, 0.375, 0.6585, 0.125, 0.6694, 0.375, 0.6585, 0.125, 0.6694, 0.125, 0.6694, 0.375, 0.6585, 0.375, 0.08064, 0.375, 0.1591, 0.375, 0.1591, 0.375, 0.08064, 0.375, 0.6585, 0.375, 0.6585, 0.375, 0.6585, 0.375, 0.6585, 0.375, 0.08064, 0.375, 0.1591, 0.375, 0.1591, 0.375, 0.08064, 0.125, 0.5909, 0.125, 0.5909, 0.125, 0.5909, 0.125, 0.5909, 0.125, 0.6694, 0.125, 0.6694, 0.125, 0.6694, 0.125, 0.6694, 0.375, 0.1591, 0.375, 0.08064, 0.375, 0.08064, 0.375, 0.1591, 0.375, 0.5829, 0.375, 0.6585, 0.375, 0.6585, 0.375, 0.5829, 0.375, 0.6585, 0.375, 0.6585, 0.375, 0.6585, 0.375, 0.6585, 0.375, 0.6585, 0.375, 0.5829, 0.375, 0.5829, 0.375, 0.6585, 0.375, 0.5829, 0.375, 0.6585, 0.375, 0.6585, 0.375, 0.5829, 0.375, 0.5829, 0.375, 0.6585, 0.375, 0.6585, 0.375, 0.5829, 0.375, 0.6585, 0.375, 0.5829, 0.375, 0.5829, 0.375, 0.6585, 0.375, 0.5829, 0.375, 0.6585, 0.375, 0.6585, 0.375, 0.5829, 0.375, 0.5829, 0.375, 0.5829, 0.375, 0.5829, 0.375, 0.5829, 0.6318, 0.6886, 0.868, 0.6866, 0.8679, 0.7396, 0.8635, 0.7437, 0.6332, 0.7489, 0.63, 0.7396, 0.8635, 0.7437, 0.6332, 0.7489, 0.6332, 0.7489, 0.8635, 0.7437, 0.8679, 0.7396, 0.8635, 0.7437, 0.8635, 0.7437, 0.8679, 0.7396, 0.63, 0.7396, 0.6318, 0.6886, 0.6318, 0.6886, 0.63, 0.7396, 0.6318, 0.6886, 0.868, 0.6866, 0.868, 0.6866, 0.6318, 0.6886, 0.868, 0.6866, 0.8679, 0.7396, 0.8679, 0.7396, 0.868, 0.6866, 0.6347, 0.5089, 0.8653, 0.5089, 0.8653, 0.5533, 0.6347, 0.5547, 0.6347, 0.5547, 0.6347, 0.5089, 0.6347, 0.5089, 0.6347, 0.5547, 0.8653, 0.5089, 0.8653, 0.5533, 0.8653, 0.5533, 0.8653, 0.5089, 0.6347, 0.5089, 0.8653, 0.5089, 0.8653, 0.5089, 0.6347, 0.5089])
me_001.update()

# ---- objects
ob_001 = bpy.data.objects.new('Тор.001', me_001)

# ---- transforms, parenting, visibility, modifiers, constraints
ob_001.location = (0.0, 0.0, 0.0)
ob_001.rotation_euler = (1.576, -0.0, 0.0)

# ---- collection membership
col_collection.objects.link(ob_001)

# ---- scene / render settings (as saved in the file)
scene.frame_start = 1; scene.frame_end = 250; scene.frame_set(1)
scene.render.engine = 'BLENDER_EEVEE_NEXT'
bpy.context.view_layer.update()

# ---- added for rendering (the .blend has no active camera and no usable light): camera, sun
cam_auto = bpy.data.cameras.new('AutoCamera')
cam_auto.lens = 50.0
cam_auto.sensor_width = 36.0
cam_auto.clip_end = 1000.0
ob_auto_camera = bpy.data.objects.new('AutoCamera', cam_auto)
scene.collection.objects.link(ob_auto_camera)
ob_auto_camera.location = (3.86325, -4.61923, 3.40625)
ob_auto_camera.rotation_euler = (1.09748, -7.21219e-08, 0.694738)
scene.camera = ob_auto_camera
light_auto_sun = bpy.data.lights.new('AutoSun', 'SUN')
light_auto_sun.energy = 3.0
light_auto_sun.angle = 0.0523599
ob_auto_sun = bpy.data.objects.new('AutoSun', light_auto_sun)
scene.collection.objects.link(ob_auto_sun)
ob_auto_sun.rotation_euler = (0.872665, 0.174533, 0.523599)
bpy.context.view_layer.update()
